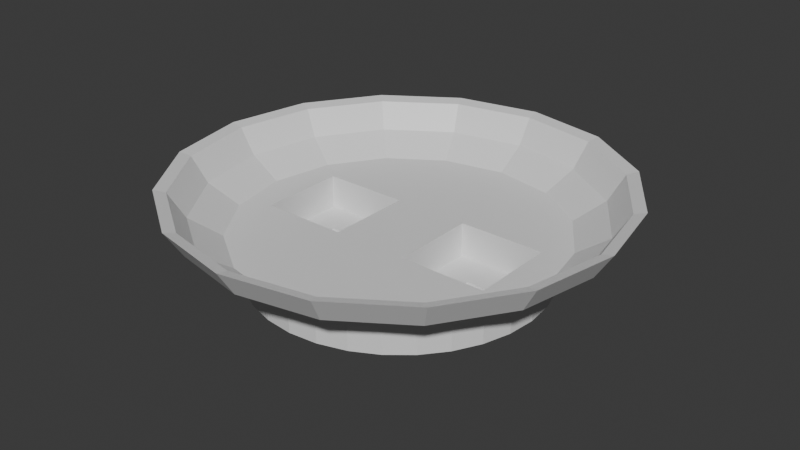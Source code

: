 # Source: cutout_scale_v3.blend  (saved by Blender 5.1.30; exported with 4.5.12 LTS)
import bpy
from mathutils import Matrix  # noqa: F401  (used for matrix-valued properties, if any)

bpy.ops.wm.read_factory_settings(use_empty=True)
scene = bpy.context.scene
scene.name = 'Scene'

# ---- materials (node trees are filled in below, after node groups)
mat_material = bpy.data.materials.new('Material')
mat_material.alpha_threshold = 0.0
mat_material.use_backface_culling_lightprobe_volume = False
mat_material.roughness = 0.5
mat_material.line_color = (0.0, 0.0, 0.0, 1.0)

# ---- material node trees
mat_material.use_nodes = True; mat_material.node_tree.nodes.clear()
_N = mat_material.node_tree.nodes; _L = mat_material.node_tree.links
n0 = _N.new('ShaderNodeOutputMaterial'); n0.name = 'Material Output'; n0.location = (200, 100)
n1 = _N.new('ShaderNodeBsdfPrincipled'); n1.name = 'Principled BSDF'; n1.location = (-200, 100)
_L.new(n1.outputs[0], n0.inputs[0])
n0.is_active_output = True

# ---- world
world_world = bpy.data.worlds.new('World'); scene.world = world_world
world_world.use_nodes = True; world_world.node_tree.nodes.clear()
_N = world_world.node_tree.nodes; _L = world_world.node_tree.links
n0 = _N.new('ShaderNodeOutputWorld'); n0.name = 'World Output'; n0.location = (200, 100)
n1 = _N.new('ShaderNodeBackground'); n1.name = 'Background'; n1.location = (-200, 100)
n1.inputs[0].default_value = (0.05088, 0.05088, 0.05088, 1.0)
_L.new(n1.outputs[0], n0.inputs[0])
n0.is_active_output = True
world_world.color = (0.05088, 0.05088, 0.05088)
world_world.sun_shadow_jitter_overblur = 0.0

# ---- meshes
me_sphere_008 = bpy.data.meshes.new('Sphere.008')
me_sphere_008.from_pydata([(0.02647, -0.01669, -0.01172), (-2.695e-05, 0.05739, -0.01263), (0.02647, -0.01669, -0.008718), (0.04597, 0.01942, -0.009718), (0.08049, 0.003095, 0.02029), (0.02647, 0.005923, -0.01172), (0.07436, 0.003095, 0.0107), (0.04597, -0.01258, -0.009718), (0.03347, -0.01669, -0.01172), (-2.695e-05, 0.05739, -0.001264), (0.03347, -0.01669, -0.008718), (0.0105, 0.05635, -0.01263), (0.03347, 0.005923, -0.01172), (0.01397, 0.01942, -0.009718), (0.0105, 0.05635, -0.001264), (0.02997, 0.005923, -0.01172), (0.07436, -0.02773, 0.02029), (0.0687, -0.02538, 0.0107), (0.02997, -0.01669, -0.01172), (0.01397, -0.01258, -0.009718), (0.02997, -0.01669, -0.008718), (0.02062, 0.05328, -0.01263), (0.02647, -0.01166, -0.01172), (0.05257, -0.0187, -0.0001951), (-0.01403, 0.01942, -0.009718), (0.03347, -0.01166, -0.01172), (0.02062, 0.05328, -0.001264), (-0.01403, -0.01258, -0.009718), (0.02997, -0.01166, -0.01172), (0.02995, 0.04829, -0.01263), (0.0569, -0.05386, 0.02029), (-0.04603, 0.01942, -0.009718), (0.02995, 0.04829, -0.001264), (0.03813, 0.04158, -0.01263), (0.05257, -0.04953, 0.0107), (-0.04603, -0.01258, -0.009718), (-0.03353, -0.01669, -0.01172), (0.04022, -0.03718, -0.000195), (-0.03353, -0.01669, -0.008718), (0.03813, 0.04158, -0.001264), (0.04484, 0.0334, -0.01263), (-0.03353, 0.005923, -0.01172), (0.03077, -0.07132, 0.02029), (0.04484, 0.0334, -0.001264), (-0.02653, -0.01669, -0.01172), (0.02842, -0.06566, 0.0107), (-0.02653, -0.01669, -0.008718), (0.04983, 0.02407, -0.01263), (-0.02653, 0.005923, -0.01172), (0.02174, -0.04953, -0.000195), (-0.03003, 0.005923, -0.01172), (0.04983, 0.02407, -0.001264), (0.0529, 0.01395, -0.01263), (-0.03003, -0.01669, -0.01172), (0.0529, 0.01395, -0.001264), (-5.363e-05, -0.07745, 0.02029), (-0.03003, -0.01669, -0.008718), (-0.03353, -0.01166, -0.01172), (0.05394, 0.003423, -0.01263), (-5.363e-05, -0.07132, 0.0107), (-5.363e-05, -0.05386, -0.000195), (-0.02653, -0.01166, -0.01172), (0.0529, -0.007105, -0.01263), (-0.03088, -0.07132, 0.02029), (-0.03003, -0.01166, -0.01172), (0.0529, -0.007105, -0.001264), (-0.02853, -0.06566, 0.0107), (0.04983, -0.01723, -0.01263), (-0.02185, -0.04953, -0.000195), (0.04484, -0.02656, -0.01263), (0.04484, -0.02656, -0.001264), (-0.05701, -0.05386, 0.02029), (-0.05267, -0.04953, 0.0107), (0.03813, -0.03474, -0.01263), (-0.04033, -0.03718, -0.000195), (0.02995, -0.04145, -0.01263), (-0.07447, -0.02773, 0.02029), (0.02995, -0.04145, -0.001264), (0.02062, -0.04643, -0.01263), (-0.06881, -0.02538, 0.0107), (-0.05267, -0.0187, -0.000195), (0.0105, -0.0495, -0.01263), (0.0105, -0.0495, -0.001264), (-0.0806, 0.003095, 0.02029), (0.0115, 0.0612, 0.001921), (-2.695e-05, -0.05054, -0.01263), (-0.07447, 0.003095, 0.0107), (-0.05701, 0.003095, -0.000195), (-0.01055, -0.0495, -0.01263), (-0.01055, -0.0495, -0.001264), (0.03286, 0.05236, 0.001921), (-0.02068, -0.04643, -0.01263), (-0.07447, 0.03392, 0.02029), (0.04921, 0.03601, 0.001921), (-0.03001, -0.04145, -0.01263), (-0.06881, 0.03157, 0.0107), (-0.03001, -0.04145, -0.001264), (-0.05267, 0.02489, -0.000195), (-0.03819, -0.03474, -0.01263), (0.05805, 0.01465, 0.001921), (-0.0449, -0.02656, -0.01263), (-0.05701, 0.06005, 0.02029), (-0.0449, -0.02656, -0.001264), (-0.05267, 0.05572, 0.0107), (-0.04988, -0.01723, -0.01263), (0.05805, -0.008463, 0.001921), (-0.04033, 0.04337, -0.0001951), (-0.05295, -0.007105, -0.01263), (-0.05295, -0.007105, -0.001264), (0.04921, -0.02982, 0.001921), (-0.05399, 0.003423, -0.01263), (-0.03088, 0.07751, 0.02029), (-0.05295, 0.01395, -0.01263), (-0.02853, 0.07185, 0.0107), (0.03286, -0.04617, 0.001921), (-0.05295, 0.01395, -0.001264), (-0.04988, 0.02407, -0.01263), (-0.02185, 0.05572, -0.0001951), (-0.04988, 0.02407, -0.001264), (-0.0449, 0.0334, -0.01263), (0.0115, -0.05501, 0.001921), (-0.0449, 0.0334, -0.001264), (-5.36e-05, 0.08364, 0.02029), (-0.03819, 0.04158, -0.01263), (-0.01161, -0.05501, 0.001921), (-0.03819, 0.04158, -0.001264), (-5.361e-05, 0.07751, 0.0107), (-0.03001, 0.04829, -0.01263), (-5.361e-05, 0.06005, -0.0001951), (-0.03001, 0.04829, -0.001264), (-0.03297, -0.04617, 0.001921), (-0.02068, 0.05328, -0.01263), (-0.02068, 0.05328, -0.001264), (0.03077, 0.07751, 0.02029), (0.02842, 0.07185, 0.0107), (-0.01055, 0.05635, -0.01263), (-0.01055, 0.05635, -0.001264), (-0.04931, -0.02982, 0.001921), (0.02174, 0.05572, -0.0001951), (-0.05816, -0.008463, 0.001921), (0.0569, 0.06005, 0.02029), (-0.05816, 0.01465, 0.001921), (0.05257, 0.05572, 0.0107), (0.04022, 0.04337, -0.0001951), (-0.04931, 0.03601, 0.001921), (0.07436, 0.03392, 0.02029), (0.0687, 0.03157, 0.0107), (-0.03297, 0.05236, 0.001921), (0.05257, 0.02489, -0.0001951), (-0.01161, 0.0612, 0.001921), (0.0569, 0.003095, -0.0001951), (0.06506, 0.03007, 0.009784), (0.07042, 0.03229, 0.01927), (0.04978, 0.05293, 0.009784), (0.05389, 0.05704, 0.01927), (0.02692, 0.06821, 0.009784), (0.02914, 0.07357, 0.01927), (-5.361e-05, 0.07357, 0.009784), (-5.36e-05, 0.07938, 0.01927), (-0.02702, 0.06821, 0.009784), (-0.02925, 0.07357, 0.01927), (-0.04989, 0.05293, 0.009784), (-0.054, 0.05704, 0.01927), (-0.06517, 0.03007, 0.009784), (-0.07053, 0.03229, 0.01927), (-0.07053, 0.003095, 0.009784), (-0.07634, 0.003095, 0.01927), (-0.06517, -0.02388, 0.009784), (-0.07053, -0.0261, 0.01927), (-0.04989, -0.04674, 0.009784), (-0.054, -0.05085, 0.01927), (-0.02702, -0.06202, 0.009784), (-0.02925, -0.06738, 0.01927), (-5.363e-05, -0.06738, 0.009784), (-5.363e-05, -0.07319, 0.01927), (0.02692, -0.06202, 0.009784), (0.02914, -0.06738, 0.01927), (0.04978, -0.04674, 0.009784), (0.05389, -0.05085, 0.01927), (0.06506, -0.02388, 0.009784), (0.07042, -0.0261, 0.01927), (0.07042, 0.003095, 0.009784), (0.07623, 0.003095, 0.01927), (0.05788, -0.009047, 0.001921), (0.05844, -0.00854, 0.002209), (0.05811, -0.007856, 0.001921), (0.04953, -0.03004, 0.002209), (0.0495, -0.02928, 0.001921), (0.04882, -0.03029, 0.001921), (0.03232, -0.04645, 0.001921), (0.03333, -0.04578, 0.001921), (0.03308, -0.04649, 0.002209), (0.0109, -0.05507, 0.001921), (0.01209, -0.05484, 0.001921), (0.01158, -0.0554, 0.002209), (-0.0122, -0.05484, 0.001921), (-0.011, -0.05507, 0.001921), (-0.01169, -0.0554, 0.002209), (-0.03344, -0.04578, 0.001921), (-0.03243, -0.04645, 0.001921), (-0.03319, -0.04649, 0.002209), (-0.0496, -0.02928, 0.001921), (-0.04893, -0.03029, 0.001921), (-0.04964, -0.03004, 0.002209), (-0.05855, -0.00854, 0.002209), (-0.05822, -0.007855, 0.001921), (-0.05798, -0.009048, 0.001921), (-0.05798, 0.01524, 0.001921), (-0.05855, 0.01473, 0.002209), (-0.05822, 0.01405, 0.001921), (-0.04964, 0.03623, 0.002209), (-0.0496, 0.03547, 0.001921), (-0.04893, 0.03648, 0.001921), (-0.03344, 0.05197, 0.001921), (-0.03319, 0.05268, 0.002209), (-0.03243, 0.05264, 0.001921), (-0.0122, 0.06103, 0.001921), (-0.01169, 0.06159, 0.002209), (-0.011, 0.06126, 0.001921), (0.0109, 0.06126, 0.001921), (0.01158, 0.06159, 0.002209), (0.01209, 0.06103, 0.001921), (0.03232, 0.05264, 0.001921), (0.03308, 0.05268, 0.002209), (0.03333, 0.05197, 0.001921), (0.04882, 0.03648, 0.001921), (0.0495, 0.03547, 0.001921), (0.04953, 0.03623, 0.002209), (0.05811, 0.01405, 0.001921), (0.05844, 0.01473, 0.002209), (0.05788, 0.01524, 0.001921), (0.05899, 0.003095, 0.002615), (0.0545, 0.02569, 0.002615), (0.0417, 0.04485, 0.002615), (0.02254, 0.05765, 0.002615), (-5.361e-05, 0.06214, 0.002615), (-0.02265, 0.05765, 0.002615), (-0.04181, 0.04485, 0.002615), (-0.05461, 0.02569, 0.002615), (-0.0591, 0.003095, 0.002615), (-0.05461, -0.0195, 0.002615), (-0.04181, -0.03866, 0.002615), (-0.02265, -0.05146, 0.002615), (-5.363e-05, -0.05595, 0.002615), (0.02254, -0.05146, 0.002615), (0.0417, -0.03866, 0.002615), (0.0545, -0.0195, 0.002615), (-0.01403, 0.01942, 0.00269), (0.01397, 0.01942, 0.00269), (0.04597, 0.01942, 0.00269), (-0.04603, 0.01942, 0.00269), (0.01397, -0.01258, 0.00269), (-0.01403, -0.01258, 0.00269), (0.0539, 0.003095, -0.001316), (0.05377, 0.001708, -0.001264), (0.04968, -0.01751, -0.001363), (0.04983, -0.01723, -0.001329), (0.05033, -0.01558, -0.001264), (0.04002, -0.03244, -0.001264), (0.04843, -0.01985, -0.001264), (0.03813, -0.03474, -0.001375), (0.03794, -0.0349, -0.001403), (0.03506, -0.03725, -0.001264), (0.02412, -0.04456, -0.001264), (0.02062, -0.04643, -0.001413), (0.02048, -0.04648, -0.001429), (0.004518, -0.05009, -0.001264), (0.01625, -0.04776, -0.001264), (-2.695e-05, -0.05054, -0.001435), (-5.363e-05, -0.05054, -0.001438), (-0.01621, -0.04779, -0.001264), (-0.004678, -0.05008, -0.001264), (-0.02058, -0.04646, -0.001435), (-0.02445, -0.04442, -0.001264), (-0.03488, -0.03744, -0.001264), (-0.02068, -0.04643, -0.001424), (-0.03802, -0.03487, -0.001416), (-0.04036, -0.03209, -0.001264), (-0.04827, -0.02025, -0.001264), (-0.03819, -0.03474, -0.001392), (-0.04974, -0.01749, -0.001381), (-0.04988, -0.01723, -0.001349), (-0.04991, -0.01715, -0.001346), (-0.05396, 0.003095, -0.001336), (-0.05377, 0.001177, -0.001264), (-0.05054, -0.01507, -0.001264), (-0.05399, 0.003423, -0.0013), (-0.0539, 0.00437, -0.001264), (-0.04997, 0.02377, -0.001288), (-0.05016, 0.02316, -0.001264), (-0.04991, 0.02398, -0.001264), (-0.03831, 0.04135, -0.001264), (-0.02076, 0.05307, -0.001264), (-5.362e-05, 0.05719, -0.001264), (0.02065, 0.05307, -0.001264), (0.0382, 0.04135, -0.001264), (0.0499, 0.02383, -0.001264), (0.04991, 0.02379, -0.001269), (0.04999, 0.02345, -0.001264), (0.0539, 0.003839, -0.001264), (0.05394, 0.003423, -0.00128), (0.04995, 0.02367, -0.001264), (0.04597, 0.01942, 0.00269), (0.04597, -0.01258, 0.00269), (-0.01403, 0.01942, 0.00269), (0.04597, 0.01942, 0.00269), (-0.04603, -0.01258, 0.00269), (-0.04603, 0.01942, 0.00269), (-0.04603, 0.01942, 0.00269), (0.04597, -0.01258, 0.00269), (0.01397, -0.01258, 0.00269), (0.01397, -0.01258, 0.00269), (-0.01403, -0.01258, 0.00269), (0.01397, 0.01942, 0.00269), (-0.04603, 0.01942, 0.00269), (0.02647, -0.01669, -0.01263), (0.02647, -0.01166, -0.01263), (0.02997, -0.01166, -0.01263), (0.02997, -0.01669, -0.01263), (0.03347, -0.01669, -0.01263), (0.03347, -0.01166, -0.01263), (-0.03353, -0.01669, -0.01263), (-0.03003, -0.01669, -0.01263), (-0.03353, -0.01166, -0.01263), (-0.03003, -0.01166, -0.01263), (-0.02653, -0.01669, -0.01263), (-0.02653, -0.01166, -0.01263), (0.02647, -0.01258, -0.009718), (0.02647, -0.01258, -0.008718), (0.03347, -0.01258, -0.008718), (0.03347, -0.01258, -0.009718), (0.02997, -0.01258, -0.008718), (0.02647, -0.01166, -0.009718), (0.03347, -0.01166, -0.009718), (0.02647, 0.005923, -0.009718), (0.02997, 0.005923, -0.009718), (0.03347, 0.005923, -0.009718), (-0.03353, -0.01258, -0.008718), (-0.03353, -0.01258, -0.009718), (-0.03003, -0.01258, -0.008718), (-0.02653, -0.01258, -0.009718), (-0.02653, -0.01258, -0.008718), (-0.03353, -0.01166, -0.009718), (-0.02653, -0.01166, -0.009718), (-0.03353, 0.005923, -0.009718), (-0.03003, 0.005923, -0.009718), (-0.02653, 0.005923, -0.009718)], [], [(150, 185, 183, 23), (184, 185, 150, 6, 17, 23, 183), (254, 253, 150, 23, 255, 256, 257), (6, 4, 16, 17), (259, 255, 23, 37, 261, 260, 258), (17, 16, 30, 34), (186, 187, 23, 17, 34, 37, 188), (37, 23, 187, 188), (262, 261, 37, 49, 265, 264, 263), (34, 30, 42, 45), (191, 190, 37, 34, 45, 49, 189), (49, 37, 190, 189), (194, 193, 49, 45, 59, 60, 192), (60, 49, 193, 192), (267, 265, 49, 60, 269, 268, 266), (45, 42, 55, 59), (197, 196, 60, 59, 66, 68, 195), (68, 60, 196, 195), (271, 269, 60, 68, 272, 270), (59, 55, 63, 66), (275, 272, 68, 74, 276, 274, 273), (66, 63, 71, 72), (200, 199, 68, 66, 72, 74, 198), (74, 68, 199, 198), (279, 276, 74, 80, 280, 278, 277), (72, 71, 76, 79), (203, 202, 74, 72, 79, 80, 201), (201, 80, 74, 202), (80, 206, 205, 87), (204, 206, 80, 79, 86, 87, 205), (280, 80, 282, 281), (285, 282, 80, 87, 283, 284), (79, 76, 83, 86), (87, 209, 207, 97), (208, 209, 87, 86, 95, 97, 207), (286, 283, 87, 97, 288, 289, 287), (86, 83, 92, 95), (290, 288, 97, 106, 291), (95, 92, 101, 103), (106, 97, 211, 212), (210, 211, 97, 95, 103, 106, 212), (103, 101, 111, 113), (214, 213, 106, 103, 113, 117, 215), (117, 106, 213, 215), (106, 117, 292, 291), (217, 216, 117, 113, 126, 128, 218), (128, 117, 216, 218), (117, 128, 293, 292), (113, 111, 122, 126), (293, 128, 138, 294), (126, 122, 133, 134), (220, 219, 128, 126, 134, 138, 221), (138, 128, 219, 221), (294, 138, 143, 295), (134, 133, 140, 142), (223, 222, 138, 134, 142, 143, 224), (143, 138, 222, 224), (226, 148, 143, 225), (227, 225, 143, 142, 146, 148, 226), (296, 295, 143, 148, 297), (142, 140, 145, 146), (148, 230, 228, 150), (229, 230, 148, 146, 6, 150, 228), (299, 298, 148, 150, 253, 300), (301, 297, 148, 298), (146, 145, 4, 6), (133, 156, 154, 140), (145, 152, 182, 4), (140, 154, 152, 145), (101, 162, 160, 111), (4, 182, 180, 16), (122, 158, 156, 133), (30, 178, 176, 42), (42, 176, 174, 55), (55, 174, 172, 63), (63, 172, 170, 71), (71, 170, 168, 76), (76, 168, 166, 83), (16, 180, 178, 30), (92, 164, 162, 101), (83, 166, 164, 92), (111, 160, 158, 122), (151, 181, 182, 152), (231, 181, 151, 232), (153, 151, 152, 154), (232, 151, 153, 233), (233, 153, 155, 234), (155, 153, 154, 156), (234, 155, 157, 235), (157, 155, 156, 158), (159, 157, 158, 160), (235, 157, 159, 236), (236, 159, 161, 237), (161, 159, 160, 162), (161, 163, 238, 237), (163, 161, 162, 164), (165, 163, 164, 166), (238, 163, 165, 239), (167, 165, 166, 168), (239, 165, 167, 240), (240, 167, 169, 241), (169, 167, 168, 170), (241, 169, 171, 242), (171, 169, 170, 172), (173, 171, 172, 174), (242, 171, 173, 243), (175, 173, 174, 176), (243, 173, 175, 244), (244, 175, 177, 245), (177, 175, 176, 178), (177, 179, 246, 245), (179, 177, 178, 180), (181, 179, 180, 182), (179, 181, 231, 246), (246, 231, 232, 233, 234, 235, 236, 237, 238, 250, 247, 304, 252, 251, 248, 249, 302, 305, 303), (307, 250, 238, 239, 240, 241, 242, 243, 244, 245, 246, 303, 309, 310, 311, 251, 252, 312, 306, 308), (221, 219, 84), (224, 222, 90), (226, 225, 93), (228, 230, 99), (105, 183, 185), (109, 188, 187), (114, 189, 190), (120, 192, 193), (124, 195, 196), (130, 198, 199), (137, 201, 202), (139, 205, 206), (207, 209, 141), (212, 211, 144), (215, 213, 147), (218, 216, 149), (99, 229, 228), (201, 137, 203), (185, 184, 105), (206, 204, 139), (183, 105, 184), (205, 139, 204), (187, 186, 109), (208, 141, 209), (188, 109, 186), (207, 141, 208), (114, 190, 191), (210, 144, 211), (189, 114, 191), (84, 219, 220), (212, 144, 210), (120, 193, 194), (221, 84, 220), (214, 147, 213), (192, 120, 194), (90, 222, 223), (215, 147, 214), (196, 197, 124), (224, 90, 223), (149, 216, 217), (195, 124, 197), (93, 225, 227), (218, 149, 217), (199, 200, 130), (93, 227, 226), (198, 130, 200), (99, 230, 229), (202, 203, 137), (313, 302, 249, 248, 251, 311), (304, 247, 250, 314), (314, 250, 307), (1, 9, 14, 11), (11, 14, 26, 21), (21, 26, 32, 29), (29, 32, 39, 33), (33, 39, 43, 40), (40, 43, 51, 47), (297, 301, 54, 52, 47, 51, 296), (300, 58, 52, 54, 299), (253, 254, 65, 62, 58, 300), (256, 67, 62, 65, 257), (255, 259, 70, 69, 67, 256), (260, 73, 69, 70, 258), (261, 262, 77, 75, 73, 260), (264, 78, 75, 77, 263), (265, 267, 82, 81, 78, 264), (268, 85, 81, 82, 266), (269, 271, 89, 88, 85, 268), (272, 275, 91, 88, 89, 270), (275, 273, 96, 94, 91), (276, 279, 98, 94, 96, 274), (277, 102, 100, 98, 279), (280, 281, 104, 100, 102, 278), (282, 285, 108, 107, 104, 281), (283, 286, 110, 107, 108, 284), (287, 115, 112, 110, 286), (288, 290, 118, 116, 112, 115, 289), (116, 118, 121, 119), (119, 121, 125, 123), (123, 125, 129, 127), (127, 129, 132, 131), (295, 296, 51, 43, 39, 32, 26, 14, 9, 136, 132, 129, 125, 121, 118, 290, 291, 292, 293, 294), (299, 54, 301, 298), (77, 262, 263), (70, 259, 258), (257, 65, 254), (82, 267, 266), (289, 115, 287), (108, 285, 284), (102, 277, 278), (96, 273, 274), (89, 271, 270), (131, 132, 136, 135), (135, 136, 9, 1), (135, 1, 11, 21, 29, 33, 40, 320, 317, 316, 315, 318, 75, 78, 81, 85, 88, 91, 94, 98, 100, 321, 322, 325, 326, 324, 127, 131), (40, 47, 52, 58, 62, 67, 69, 73, 75, 318, 319, 320), (100, 104, 107, 110, 112, 116, 119, 123, 127, 324, 323, 321), (327, 19, 310, 309, 7, 330, 329, 331, 328), (310, 19, 13, 313, 311), (333, 330, 7, 3, 13, 19, 327, 332, 334, 335, 336), (305, 3, 7, 309, 303), (302, 313, 13, 3, 305), (35, 306, 312, 27, 340, 341, 339, 337, 338), (306, 35, 31, 308), (343, 340, 27, 24, 31, 35, 338, 342, 344, 345, 346), (252, 304, 24, 27, 312), (308, 31, 24, 304, 314, 307), (332, 22, 5, 334), (335, 15, 12, 336), (25, 8, 10, 329, 330, 333), (18, 0, 2, 20), (319, 8, 25, 320), (20, 2, 328, 331), (10, 20, 331, 329), (316, 22, 0, 315), (8, 18, 20, 10), (334, 5, 15, 335), (5, 22, 28, 15), (15, 28, 25, 12), (12, 25, 333, 336), (328, 2, 0, 22, 332, 327), (320, 25, 28, 317), (315, 0, 18, 318), (318, 18, 8, 319), (317, 28, 22, 316), (342, 57, 41, 344), (345, 50, 48, 346), (61, 44, 46, 341, 340, 343), (53, 36, 38, 56), (325, 44, 61, 326), (56, 38, 337, 339), (46, 56, 339, 341), (323, 57, 36, 321), (44, 53, 56, 46), (344, 41, 50, 345), (41, 57, 64, 50), (50, 64, 61, 48), (48, 61, 343, 346), (337, 38, 36, 57, 342, 338), (326, 61, 64, 324), (321, 36, 53, 322), (322, 53, 44, 325), (324, 64, 57, 323)])
_k = set([(2, 20), (4, 16), (4, 145), (9, 14), (14, 26), (16, 30), (21, 26), (23, 187), (29, 32), (29, 33), (30, 42), (33, 40), (36, 53), (39, 43), (42, 55), (43, 51), (44, 46), (44, 61), (46, 341), (47, 51), (47, 52), (48, 61), (51, 296), (53, 56), (54, 299), (55, 63), (60, 192), (60, 196), (61, 64), (61, 343), (62, 67), (63, 71), (65, 254), (67, 69), (67, 256), (68, 195), (69, 70), (70, 258), (71, 76), (74, 202), (75, 78), (75, 318), (76, 83), (77, 262), (78, 81), (78, 264), (80, 201), (80, 206), (81, 82), (82, 266), (83, 92), (84, 219), (87, 205), (88, 91), (89, 271), (90, 222), (90, 223), (90, 224), (91, 94), (91, 275), (92, 101), (93, 225), (93, 226), (94, 96), (96, 274), (97, 207), (97, 211), (98, 100), (99, 229), (100, 104), (100, 321), (101, 111), (104, 281), (105, 183), (105, 184), (106, 212), (106, 213), (107, 108), (108, 284), (108, 285), (109, 186), (109, 187), (109, 188), (110, 112), (111, 122), (112, 115), (114, 189), (114, 190), (115, 287), (116, 118), (117, 215), (117, 216), (118, 290), (120, 194), (122, 133), (124, 195), (124, 196), (124, 197), (127, 324), (128, 219), (130, 198), (130, 199), (133, 140), (137, 201), (137, 202), (137, 203), (139, 204), (140, 145), (141, 208), (141, 209), (143, 224), (143, 225), (144, 211), (144, 212), (147, 213), (147, 214), (147, 215), (148, 230), (149, 217), (150, 228), (152, 154), (152, 182), (154, 156), (156, 158), (158, 160), (160, 162), (162, 164), (164, 166), (166, 168), (168, 170), (170, 172), (172, 174), (174, 176), (176, 178), (178, 180), (180, 182), (184, 185), (186, 187), (189, 190), (189, 191), (190, 191), (192, 194), (193, 194), (195, 196), (198, 199), (198, 200), (199, 200), (201, 203), (202, 203), (204, 206), (205, 206), (207, 208), (208, 209), (210, 211), (210, 212), (211, 212), (214, 215), (216, 217), (216, 218), (219, 220), (219, 221), (222, 223), (222, 224), (223, 224), (225, 226), (225, 227), (226, 227), (228, 229), (228, 230), (231, 232), (233, 234), (234, 235), (235, 236), (236, 237), (237, 238), (240, 241), (241, 242), (242, 243), (243, 244), (244, 245), (245, 246), (246, 303), (247, 304), (248, 249), (248, 251), (249, 302), (251, 252), (251, 311), (252, 304), (253, 254), (253, 300), (255, 259), (258, 259), (258, 260), (260, 261), (262, 263), (263, 264), (264, 265), (265, 267), (266, 267), (266, 268), (268, 269), (269, 271), (270, 271), (270, 272), (273, 274), (273, 275), (274, 276), (276, 279), (277, 278), (277, 279), (280, 281), (281, 282), (283, 284), (283, 286), (284, 285), (286, 287), (288, 290), (290, 291), (292, 293), (293, 294), (294, 295), (295, 296), (296, 297), (297, 301), (298, 299), (298, 301), (299, 300), (304, 314), (307, 314), (311, 313), (315, 316), (315, 318), (316, 317), (318, 319), (319, 320), (321, 322), (321, 323), (323, 324), (324, 326), (327, 332), (328, 331), (329, 330), (329, 331), (330, 333), (332, 334)])
me_sphere_008.attributes.new('sharp_edge', 'BOOLEAN', 'EDGE').data.foreach_set('value', [ (min(e.vertices), max(e.vertices)) in _k for e in me_sphere_008.edges])
_uv = me_sphere_008.uv_layers.new(name='UVMap')
_uv.uv.foreach_set('vector', [0.6986, 0.1401, 0.6959, 0.1518, 0.6952, 0.1528, 0.685, 0.1589, 0.6961, 0.1527, 0.6959, 0.1518, 0.6986, 0.1401, 0.7202, 0.1517, 0.7024, 0.1763, 0.685, 0.1589, 0.6952, 0.1528, 0.6948, 0.1394, 0.6955, 0.1381, 0.6986, 0.1401, 0.685, 0.1589, 0.6825, 0.1558, 0.6828, 0.1556, 0.684, 0.1543, 0.7202, 0.1517, 0.7325, 0.1558, 0.7133, 0.1824, 0.7024, 0.1763, 0.5239, 0.5561, 0.5265, 0.5546, 0.5279, 0.5577, 0.5052, 0.5679, 0.5051, 0.5641, 0.5053, 0.5641, 0.5084, 0.563, 0.7024, 0.1763, 0.7133, 0.1824, 0.6881, 0.1968, 0.6792, 0.1896, 0.6793, 0.1682, 0.6794, 0.1674, 0.685, 0.1589, 0.7024, 0.1763, 0.6792, 0.1896, 0.6672, 0.1691, 0.6784, 0.168, 0.6672, 0.1691, 0.685, 0.1589, 0.6794, 0.1674, 0.6784, 0.168, 0.5009, 0.5645, 0.5051, 0.5641, 0.5052, 0.5679, 0.4807, 0.5679, 0.4819, 0.5641, 0.4821, 0.5641, 0.4864, 0.5646, 0.5039, 0.5884, 0.5008, 0.5955, 0.4661, 0.5956, 0.4718, 0.5884, 0.4918, 0.5724, 0.4926, 0.5719, 0.5052, 0.5679, 0.5039, 0.5884, 0.4718, 0.5884, 0.4807, 0.5679, 0.4913, 0.5719, 0.4807, 0.5679, 0.5052, 0.5679, 0.4926, 0.5719, 0.4913, 0.5719, 0.4666, 0.567, 0.4676, 0.5668, 0.4807, 0.5679, 0.4718, 0.5884, 0.4422, 0.5751, 0.458, 0.5578, 0.4663, 0.5663, 0.458, 0.5578, 0.4807, 0.5679, 0.4676, 0.5668, 0.4663, 0.5663, 0.4772, 0.5625, 0.4819, 0.5641, 0.4807, 0.5679, 0.458, 0.5578, 0.4606, 0.5545, 0.4606, 0.5545, 0.465, 0.5571, 0.4718, 0.5884, 0.4661, 0.5956, 0.434, 0.5812, 0.4422, 0.5751, 0.4452, 0.5516, 0.4462, 0.5517, 0.458, 0.5578, 0.4422, 0.5751, 0.4195, 0.5506, 0.4406, 0.539, 0.4452, 0.5507, 0.4406, 0.539, 0.458, 0.5578, 0.4462, 0.5517, 0.4452, 0.5507, 0.4565, 0.5509, 0.4606, 0.5545, 0.458, 0.5578, 0.4406, 0.539, 0.4442, 0.5368, 0.4474, 0.541, 0.4422, 0.5751, 0.434, 0.5812, 0.4094, 0.5546, 0.4195, 0.5506, 0.4442, 0.5367, 0.4442, 0.5368, 0.4406, 0.539, 0.4312, 0.5144, 0.4353, 0.5136, 0.4366, 0.5183, 0.4419, 0.5322, 0.4195, 0.5506, 0.4094, 0.5546, 0.3961, 0.5199, 0.4072, 0.5185, 0.431, 0.5284, 0.4318, 0.5289, 0.4406, 0.539, 0.4195, 0.5506, 0.4072, 0.5185, 0.4312, 0.5144, 0.4313, 0.5275, 0.4312, 0.5144, 0.4406, 0.539, 0.4318, 0.5289, 0.4313, 0.5275, 0.4352, 0.5134, 0.4353, 0.5136, 0.4312, 0.5144, 0.4312, 0.4878, 0.4352, 0.4885, 0.4348, 0.4922, 0.4348, 0.5093, 0.4072, 0.5185, 0.3961, 0.5199, 0.3961, 0.4822, 0.4072, 0.4837, 0.4259, 0.5011, 0.4266, 0.5018, 0.4312, 0.5144, 0.4072, 0.5185, 0.4072, 0.4837, 0.4312, 0.4878, 0.4266, 0.5003, 0.4266, 0.5003, 0.4312, 0.4878, 0.4312, 0.5144, 0.4266, 0.5018, 0.4312, 0.4878, 0.4313, 0.4746, 0.4318, 0.4732, 0.4406, 0.4631, 0.431, 0.4737, 0.4313, 0.4746, 0.4312, 0.4878, 0.4072, 0.4837, 0.4195, 0.4515, 0.4406, 0.4631, 0.4318, 0.4732, 0.4352, 0.4885, 0.4312, 0.4878, 0.4353, 0.4881, 0.4352, 0.4881, 0.4359, 0.4856, 0.4353, 0.4881, 0.4312, 0.4878, 0.4406, 0.4631, 0.444, 0.4652, 0.4429, 0.4672, 0.4072, 0.4837, 0.3961, 0.4822, 0.4094, 0.4474, 0.4195, 0.4515, 0.4406, 0.4631, 0.4452, 0.4514, 0.4462, 0.4504, 0.458, 0.4443, 0.4452, 0.4505, 0.4452, 0.4514, 0.4406, 0.4631, 0.4195, 0.4515, 0.4422, 0.4269, 0.458, 0.4443, 0.4462, 0.4504, 0.4441, 0.4648, 0.444, 0.4652, 0.4406, 0.4631, 0.458, 0.4443, 0.4603, 0.4472, 0.4597, 0.4477, 0.4448, 0.4639, 0.4195, 0.4515, 0.4094, 0.4474, 0.434, 0.4207, 0.4422, 0.4269, 0.4605, 0.447, 0.4603, 0.4472, 0.458, 0.4443, 0.4807, 0.434, 0.4818, 0.4374, 0.4422, 0.4269, 0.434, 0.4207, 0.4661, 0.4062, 0.4718, 0.4135, 0.4807, 0.434, 0.458, 0.4443, 0.4663, 0.4358, 0.4676, 0.4352, 0.4666, 0.435, 0.4663, 0.4358, 0.458, 0.4443, 0.4422, 0.4269, 0.4718, 0.4135, 0.4807, 0.434, 0.4676, 0.4352, 0.4718, 0.4135, 0.4661, 0.4062, 0.5008, 0.4062, 0.5039, 0.4134, 0.4918, 0.4295, 0.4913, 0.43, 0.4807, 0.434, 0.4718, 0.4135, 0.5039, 0.4134, 0.5052, 0.434, 0.4926, 0.43, 0.5052, 0.434, 0.4807, 0.434, 0.4913, 0.43, 0.4926, 0.43, 0.4807, 0.434, 0.5052, 0.434, 0.5051, 0.4374, 0.4818, 0.4374, 0.6793, 0.03614, 0.6784, 0.03637, 0.6672, 0.03523, 0.6792, 0.01471, 0.7024, 0.02802, 0.685, 0.04542, 0.6794, 0.03692, 0.685, 0.04542, 0.6672, 0.03523, 0.6784, 0.03637, 0.6794, 0.03692, 0.5052, 0.434, 0.5279, 0.4442, 0.5266, 0.447, 0.5051, 0.4374, 0.6792, 0.01471, 0.6881, 0.007502, 0.7133, 0.02191, 0.7024, 0.02802, 0.6827, 0.04827, 0.685, 0.04542, 0.6986, 0.06425, 0.6956, 0.06616, 0.7024, 0.02802, 0.7133, 0.02191, 0.7325, 0.04855, 0.7202, 0.05263, 0.6961, 0.05164, 0.6952, 0.0515, 0.685, 0.04542, 0.7024, 0.02802, 0.7202, 0.05263, 0.6986, 0.06425, 0.6959, 0.05253, 0.6986, 0.06425, 0.685, 0.04542, 0.6952, 0.0515, 0.6959, 0.05253, 0.6956, 0.06616, 0.6986, 0.06425, 0.706, 0.08886, 0.7026, 0.08952, 0.7202, 0.05263, 0.7325, 0.04855, 0.743, 0.08334, 0.7298, 0.08477, 0.7073, 0.07482, 0.7065, 0.07436, 0.6986, 0.06425, 0.7202, 0.05263, 0.7298, 0.08477, 0.706, 0.08886, 0.7069, 0.0757, 0.706, 0.08886, 0.6986, 0.06425, 0.7065, 0.07436, 0.7069, 0.0757, 0.7106, 0.1029, 0.706, 0.1155, 0.706, 0.08886, 0.7106, 0.1014, 0.7112, 0.1022, 0.7106, 0.1014, 0.706, 0.08886, 0.7298, 0.08477, 0.7298, 0.1196, 0.706, 0.1155, 0.7106, 0.1029, 0.7026, 0.1148, 0.7026, 0.08952, 0.706, 0.08886, 0.706, 0.1155, 0.7026, 0.1148, 0.7298, 0.08477, 0.743, 0.08334, 0.743, 0.121, 0.7298, 0.1196, 0.706, 0.1155, 0.7069, 0.1286, 0.7065, 0.13, 0.6986, 0.1401, 0.7073, 0.1295, 0.7069, 0.1286, 0.706, 0.1155, 0.7298, 0.1196, 0.7202, 0.1517, 0.6986, 0.1401, 0.7065, 0.13, 0.6959, 0.1373, 0.7025, 0.1152, 0.706, 0.1155, 0.6986, 0.1401, 0.6955, 0.1381, 0.6957, 0.1378, 0.7026, 0.115, 0.7026, 0.1148, 0.706, 0.1155, 0.7025, 0.1152, 0.7298, 0.1196, 0.743, 0.121, 0.7325, 0.1558, 0.7202, 0.1517, 0.2241, 0.04855, 0.2281, 0.05138, 0.2146, 0.08434, 0.2098, 0.08334, 0.2098, 0.121, 0.2146, 0.12, 0.2281, 0.153, 0.2241, 0.1558, 0.2098, 0.08334, 0.2146, 0.08434, 0.2146, 0.12, 0.2098, 0.121, 0.3221, 0.007502, 0.3209, 0.01251, 0.2856, 0.01251, 0.2848, 0.007502, 0.2241, 0.1558, 0.2281, 0.153, 0.253, 0.1782, 0.2504, 0.1824, 0.2504, 0.02191, 0.253, 0.02616, 0.2281, 0.05138, 0.2241, 0.04855, 0.2848, 0.1968, 0.2856, 0.1918, 0.3209, 0.1918, 0.3221, 0.1968, 0.3221, 0.1968, 0.3209, 0.1918, 0.3535, 0.1782, 0.3565, 0.1824, 0.3565, 0.1824, 0.3535, 0.1782, 0.3785, 0.153, 0.3828, 0.1558, 0.3828, 0.1558, 0.3785, 0.153, 0.392, 0.12, 0.3971, 0.121, 0.3971, 0.121, 0.392, 0.12, 0.392, 0.08434, 0.3971, 0.08334, 0.3971, 0.08334, 0.392, 0.08434, 0.3785, 0.05138, 0.3828, 0.04855, 0.2504, 0.1824, 0.253, 0.1782, 0.2856, 0.1918, 0.2848, 0.1968, 0.3565, 0.02191, 0.3535, 0.02616, 0.3209, 0.01251, 0.3221, 0.007502, 0.3828, 0.04855, 0.3785, 0.05138, 0.3535, 0.02616, 0.3565, 0.02191, 0.2848, 0.007502, 0.2856, 0.01251, 0.253, 0.02616, 0.2504, 0.02191, 0.02033, 0.7066, 0.02935, 0.7371, 0.01727, 0.741, 0.007502, 0.708, 0.0435, 0.7295, 0.02935, 0.7371, 0.02033, 0.7066, 0.03595, 0.704, 0.02033, 0.6737, 0.02033, 0.7066, 0.007502, 0.708, 0.007502, 0.6723, 0.03595, 0.704, 0.02033, 0.7066, 0.02033, 0.6737, 0.03595, 0.6764, 0.03595, 0.6764, 0.02033, 0.6737, 0.02935, 0.6432, 0.0435, 0.6509, 0.02935, 0.6432, 0.02033, 0.6737, 0.007502, 0.6723, 0.01727, 0.6394, 0.0435, 0.6509, 0.02935, 0.6432, 0.04602, 0.6199, 0.05747, 0.6313, 0.04602, 0.6199, 0.02935, 0.6432, 0.01727, 0.6394, 0.03531, 0.6142, 0.06781, 0.6073, 0.04602, 0.6199, 0.03531, 0.6142, 0.05889, 0.6005, 0.2615, 0.04334, 0.2552, 0.03195, 0.2853, 0.01934, 0.2867, 0.03277, 0.2867, 0.03277, 0.2853, 0.01934, 0.3179, 0.01934, 0.314, 0.03277, 0.3179, 0.01934, 0.2853, 0.01934, 0.2856, 0.01251, 0.3209, 0.01251, 0.3179, 0.01934, 0.348, 0.03195, 0.3392, 0.04334, 0.314, 0.03277, 0.348, 0.03195, 0.3179, 0.01934, 0.3209, 0.01251, 0.3535, 0.02616, 0.3711, 0.05525, 0.348, 0.03195, 0.3535, 0.02616, 0.3785, 0.05138, 0.3392, 0.04334, 0.348, 0.03195, 0.3711, 0.05525, 0.3586, 0.06286, 0.3836, 0.08569, 0.3711, 0.05525, 0.3785, 0.05138, 0.392, 0.08434, 0.3586, 0.06286, 0.3711, 0.05525, 0.3836, 0.08569, 0.369, 0.08837, 0.369, 0.08837, 0.3836, 0.08569, 0.3836, 0.1186, 0.369, 0.116, 0.3836, 0.1186, 0.3836, 0.08569, 0.392, 0.08434, 0.392, 0.12, 0.369, 0.116, 0.3836, 0.1186, 0.3711, 0.1491, 0.3586, 0.1415, 0.3711, 0.1491, 0.3836, 0.1186, 0.392, 0.12, 0.3785, 0.153, 0.348, 0.1724, 0.3711, 0.1491, 0.3785, 0.153, 0.3535, 0.1782, 0.3586, 0.1415, 0.3711, 0.1491, 0.348, 0.1724, 0.3392, 0.161, 0.3179, 0.185, 0.348, 0.1724, 0.3535, 0.1782, 0.3209, 0.1918, 0.3392, 0.161, 0.348, 0.1724, 0.3179, 0.185, 0.314, 0.1716, 0.314, 0.1716, 0.3179, 0.185, 0.2853, 0.185, 0.2867, 0.1716, 0.2853, 0.185, 0.3179, 0.185, 0.3209, 0.1918, 0.2856, 0.1918, 0.2853, 0.185, 0.2552, 0.1724, 0.2615, 0.161, 0.2867, 0.1716, 0.04602, 0.7604, 0.06781, 0.773, 0.05889, 0.7798, 0.03531, 0.7662, 0.02935, 0.7371, 0.04602, 0.7604, 0.03531, 0.7662, 0.01727, 0.741, 0.04602, 0.7604, 0.02935, 0.7371, 0.0435, 0.7295, 0.05747, 0.749, 0.05747, 0.749, 0.0435, 0.7295, 0.03595, 0.704, 0.03595, 0.6764, 0.0435, 0.6509, 0.2615, 0.04334, 0.2867, 0.03277, 0.314, 0.03277, 0.3392, 0.04334, 0.3103, 0.1171, 0.2545, 0.226, 0.2545, 0.226, 0.281, 0.221, 0.2304, 0.321, 0.1893, 0.3699, 0.1053, 0.5637, 0.1053, 0.5637, 0.1053, 0.5637, 0.1481, 0.5048, 0.3103, 0.1171, 0.3103, 0.1171, 0.3392, 0.04334, 0.3586, 0.06286, 0.369, 0.08837, 0.369, 0.116, 0.3586, 0.1415, 0.3392, 0.161, 0.314, 0.1716, 0.2867, 0.1716, 0.05747, 0.749, 0.1481, 0.5048, 0.1481, 0.5049, 0.2304, 0.321, 0.2304, 0.321, 0.2304, 0.321, 0.281, 0.221, 0.281, 0.221, 0.3287, 0.1365, 0.3103, 0.1171, 0.2992, 0.4847, 0.2944, 0.4856, 0.2968, 0.4854, 0.3852, 0.448, 0.3812, 0.4507, 0.3833, 0.4496, 0.4507, 0.3812, 0.448, 0.3852, 0.4496, 0.3833, 0.4856, 0.2944, 0.4847, 0.2992, 0.4854, 0.2968, 0.4854, 0.2032, 0.4847, 0.2008, 0.4856, 0.2056, 0.4496, 0.1167, 0.448, 0.1148, 0.4507, 0.1188, 0.3833, 0.05045, 0.3812, 0.04928, 0.3852, 0.05202, 0.2968, 0.01461, 0.2944, 0.01437, 0.2992, 0.01533, 0.2032, 0.01461, 0.2008, 0.01533, 0.2056, 0.01437, 0.1167, 0.05045, 0.1148, 0.05202, 0.1188, 0.04928, 0.05045, 0.1167, 0.04928, 0.1188, 0.05202, 0.1148, 0.01461, 0.2032, 0.01437, 0.2056, 0.01533, 0.2008, 0.01533, 0.2992, 0.01437, 0.2944, 0.01461, 0.2968, 0.05202, 0.3852, 0.04928, 0.3812, 0.05045, 0.3833, 0.1188, 0.4507, 0.1148, 0.448, 0.1167, 0.4496, 0.2056, 0.4856, 0.2008, 0.4847, 0.2032, 0.4854, 0.4854, 0.2968, 0.4854, 0.2968, 0.4856, 0.2944, 0.04928, 0.1188, 0.05045, 0.1167, 0.05045, 0.1167, 0.4856, 0.2056, 0.4854, 0.2032, 0.4854, 0.2032, 0.01533, 0.2008, 0.01461, 0.2032, 0.01461, 0.2032, 0.4847, 0.2008, 0.4854, 0.2032, 0.4854, 0.2032, 0.01437, 0.2056, 0.01461, 0.2032, 0.01461, 0.2032, 0.4507, 0.1188, 0.4496, 0.1167, 0.4496, 0.1167, 0.01461, 0.2968, 0.01461, 0.2968, 0.01437, 0.2944, 0.448, 0.1148, 0.4496, 0.1167, 0.4496, 0.1167, 0.01533, 0.2992, 0.01461, 0.2968, 0.01461, 0.2968, 0.3833, 0.05045, 0.3852, 0.05202, 0.3833, 0.05045, 0.05045, 0.3833, 0.05045, 0.3833, 0.04928, 0.3812, 0.3812, 0.04928, 0.3833, 0.05045, 0.3833, 0.05045, 0.2968, 0.4854, 0.2944, 0.4856, 0.2968, 0.4854, 0.05202, 0.3852, 0.05045, 0.3833, 0.05045, 0.3833, 0.2968, 0.01461, 0.2992, 0.01533, 0.2968, 0.01461, 0.2992, 0.4847, 0.2968, 0.4854, 0.2968, 0.4854, 0.1167, 0.4496, 0.1167, 0.4496, 0.1148, 0.448, 0.2944, 0.01437, 0.2968, 0.01461, 0.2968, 0.01461, 0.3833, 0.4496, 0.3812, 0.4507, 0.3833, 0.4496, 0.1188, 0.4507, 0.1167, 0.4496, 0.1167, 0.4496, 0.2056, 0.01437, 0.2032, 0.01461, 0.2032, 0.01461, 0.3852, 0.448, 0.3833, 0.4496, 0.3833, 0.4496, 0.2032, 0.4854, 0.2008, 0.4847, 0.2032, 0.4854, 0.2008, 0.01533, 0.2032, 0.01461, 0.2032, 0.01461, 0.4496, 0.3833, 0.448, 0.3852, 0.4496, 0.3833, 0.2056, 0.4856, 0.2032, 0.4854, 0.2032, 0.4854, 0.1188, 0.04928, 0.1167, 0.05045, 0.1167, 0.05045, 0.4496, 0.3833, 0.4496, 0.3833, 0.4507, 0.3812, 0.1148, 0.05202, 0.1167, 0.05045, 0.1167, 0.05045, 0.4854, 0.2968, 0.4847, 0.2992, 0.4854, 0.2968, 0.05202, 0.1148, 0.05045, 0.1167, 0.05045, 0.1167, 0.1893, 0.3699, 0.1053, 0.5637, 0.1053, 0.5637, 0.1893, 0.3699, 0.2304, 0.321, 0.2304, 0.321, 0.2545, 0.226, 0.2545, 0.226, 0.3103, 0.1171, 0.3103, 0.1171, 0.3103, 0.1171, 0.3103, 0.1171, 0.3103, 0.1171, 1.0, 0.5, 1.0, 1.0, 0.9688, 1.0, 0.9688, 0.5, 0.9688, 0.5, 0.9688, 1.0, 0.9375, 1.0, 0.9375, 0.5, 0.9375, 0.5, 0.9375, 1.0, 0.9062, 1.0, 0.9062, 0.5, 0.9062, 0.5, 0.9062, 1.0, 0.875, 1.0, 0.875, 0.5, 0.875, 0.5, 0.875, 1.0, 0.8438, 1.0, 0.8438, 0.5, 0.8438, 0.5, 0.8438, 1.0, 0.8125, 1.0, 0.8125, 0.5, 0.8116, 0.9998, 0.8113, 1.0, 0.7812, 1.0, 0.7812, 0.5, 0.8125, 0.5, 0.8125, 1.0, 0.8118, 1.0, 0.75, 0.9992, 0.75, 0.5, 0.7812, 0.5, 0.7812, 1.0, 0.7512, 1.0, 0.749, 0.9975, 0.7449, 1.0, 0.7188, 1.0, 0.7188, 0.5, 0.75, 0.5, 0.75, 0.9992, 0.6875, 0.9969, 0.6875, 0.5, 0.7188, 0.5, 0.7188, 1.0, 0.6926, 1.0, 0.6866, 0.9952, 0.6787, 1.0, 0.6562, 1.0, 0.6562, 0.5, 0.6875, 0.5, 0.6875, 0.9969, 0.625, 0.9946, 0.625, 0.5, 0.6562, 0.5, 0.6562, 1.0, 0.6338, 1.0, 0.6243, 0.9933, 0.6133, 1.0, 0.5938, 1.0, 0.5938, 0.5, 0.625, 0.5, 0.625, 0.9946, 0.5625, 0.9928, 0.5625, 0.5, 0.5938, 0.5, 0.5938, 1.0, 0.5742, 1.0, 0.5621, 0.992, 0.549, 1.0, 0.5312, 1.0, 0.5312, 0.5, 0.5625, 0.5, 0.5625, 0.9928, 0.5, 0.9918, 0.5, 0.5, 0.5312, 0.5, 0.5312, 1.0, 0.5135, 1.0, 0.4999, 0.9916, 0.4862, 1.0, 0.4688, 1.0, 0.4688, 0.5, 0.5, 0.5, 0.5, 0.9918, 0.4378, 0.9918, 0.4375, 0.9923, 0.4375, 0.5, 0.4688, 0.5, 0.4688, 1.0, 0.4513, 1.0, 0.4375, 0.9923, 0.4249, 1.0, 0.4062, 1.0, 0.4062, 0.5, 0.4375, 0.5, 0.3756, 0.9927, 0.375, 0.9938, 0.375, 0.5, 0.4062, 0.5, 0.4062, 1.0, 0.3876, 1.0, 0.3649, 1.0, 0.3438, 1.0, 0.3438, 0.5, 0.375, 0.5, 0.375, 0.9938, 0.3134, 0.9944, 0.3125, 0.9959, 0.3125, 0.5, 0.3438, 0.5, 0.3438, 1.0, 0.3226, 1.0, 0.3123, 0.9961, 0.3058, 1.0, 0.2812, 1.0, 0.2812, 0.5, 0.3125, 0.5, 0.3125, 0.9959, 0.251, 0.9965, 0.25, 0.9983, 0.25, 0.5, 0.2812, 0.5, 0.2812, 1.0, 0.2567, 1.0, 0.2472, 1.0, 0.2188, 1.0, 0.2188, 0.5, 0.25, 0.5, 0.25, 0.9983, 0.1884, 0.9989, 0.1878, 1.0, 0.1875, 1.0, 0.1875, 0.5, 0.2188, 0.5, 0.2188, 1.0, 0.1903, 1.0, 0.1875, 0.5, 0.1875, 1.0, 0.1562, 1.0, 0.1562, 0.5, 0.1562, 0.5, 0.1562, 1.0, 0.125, 1.0, 0.125, 0.5, 0.125, 0.5, 0.125, 1.0, 0.09375, 1.0, 0.09375, 0.5, 0.09375, 0.5, 0.09375, 1.0, 0.0625, 1.0, 0.0625, 0.5, 0.42, 0.4187, 0.4721, 0.3408, 0.4717, 0.3418, 0.4496, 0.3833, 0.4197, 0.4197, 0.3833, 0.4496, 0.3418, 0.4717, 0.2968, 0.4854, 0.25, 0.49, 0.2032, 0.4854, 0.1582, 0.4717, 0.1167, 0.4496, 0.08029, 0.4197, 0.05045, 0.3833, 0.02827, 0.3418, 0.02814, 0.3414, 0.07976, 0.4187, 0.1578, 0.4708, 0.2499, 0.4891, 0.342, 0.4708, 0.4898, 0.2518, 0.4854, 0.2968, 0.4723, 0.3401, 0.4725, 0.3391, 0.3833, 0.05045, 0.4061, 0.06909, 0.3574, 0.03659, 0.4496, 0.1167, 0.4655, 0.1465, 0.4281, 0.09051, 0.474, 0.1655, 0.4854, 0.2032, 0.4892, 0.2424, 0.2968, 0.01461, 0.3224, 0.02237, 0.2702, 0.01199, 0.02704, 0.3378, 0.01461, 0.2968, 0.01041, 0.2542, 0.01461, 0.2032, 0.02535, 0.1678, 0.01098, 0.24, 0.05045, 0.1167, 0.07064, 0.09206, 0.03545, 0.1447, 0.1167, 0.05045, 0.1414, 0.03722, 0.09498, 0.06824, 0.2032, 0.01461, 0.2293, 0.01204, 0.178, 0.02224, 0.0625, 0.5, 0.0625, 1.0, 0.03125, 1.0, 0.03125, 0.5, 0.03125, 0.5, 0.03125, 1.0, 0.0, 1.0, 0.0, 0.5, 0.7032, 0.4854, 0.75, 0.49, 0.7968, 0.4854, 0.8418, 0.4717, 0.8833, 0.4496, 0.9197, 0.4197, 0.9496, 0.3833, 0.8945, 0.1829, 0.8834, 0.1829, 0.8723, 0.1829, 0.8723, 0.165, 0.8834, 0.165, 0.8833, 0.05045, 0.8418, 0.02827, 0.7968, 0.01461, 0.75, 0.01, 0.7032, 0.01461, 0.6582, 0.02827, 0.6167, 0.05045, 0.5803, 0.08029, 0.5504, 0.1167, 0.6055, 0.165, 0.6166, 0.165, 0.6277, 0.165, 0.6277, 0.1829, 0.6166, 0.1829, 0.6167, 0.4496, 0.6582, 0.4717, 0.9496, 0.3833, 0.9717, 0.3418, 0.9854, 0.2968, 0.99, 0.25, 0.9854, 0.2032, 0.9717, 0.1582, 0.9496, 0.1167, 0.9197, 0.08029, 0.8833, 0.05045, 0.8834, 0.165, 0.8945, 0.165, 0.8945, 0.1829, 0.5504, 0.1167, 0.5283, 0.1582, 0.5146, 0.2032, 0.51, 0.25, 0.5146, 0.2968, 0.5283, 0.3418, 0.5504, 0.3833, 0.5803, 0.4197, 0.6167, 0.4496, 0.6166, 0.1829, 0.6055, 0.1829, 0.6055, 0.165, 0.375, 0.8945, 0.375, 1.0, 0.4784, 1.0, 0.4784, 0.75, 0.375, 0.75, 0.375, 0.8555, 0.3833, 0.8555, 0.3833, 0.875, 0.3833, 0.8945, 0.4784, 0.0, 0.375, 0.0, 0.375, 0.25, 0.4784, 0.25, 0.4784, 0.0, 0.2695, 0.7429, 0.2695, 0.75, 0.375, 0.75, 0.375, 0.5, 0.125, 0.5, 0.125, 0.75, 0.2305, 0.75, 0.2305, 0.7429, 0.2305, 0.6055, 0.25, 0.6055, 0.2695, 0.6055, 0.4784, 0.5, 0.375, 0.5, 0.375, 0.75, 0.4784, 0.75, 0.4784, 0.75, 0.4784, 0.5, 0.4784, 0.25, 0.375, 0.25, 0.375, 0.5, 0.4784, 0.5, 0.375, 1.0, 0.4784, 1.0, 0.4784, 0.75, 0.375, 0.75, 0.375, 0.8555, 0.3833, 0.8555, 0.3833, 0.875, 0.3833, 0.8945, 0.375, 0.8945, 0.4784, 0.0, 0.375, 0.0, 0.375, 0.25, 0.4784, 0.25, 0.2695, 0.7429, 0.2695, 0.75, 0.375, 0.75, 0.375, 0.5, 0.125, 0.5, 0.125, 0.75, 0.2305, 0.75, 0.2305, 0.7429, 0.2305, 0.6055, 0.25, 0.6055, 0.2695, 0.6055, 0.4784, 0.75, 0.4784, 0.5, 0.375, 0.5, 0.375, 0.75, 0.4784, 0.75, 0.4784, 0.25, 0.375, 0.25, 0.375, 0.5, 0.4784, 0.5, 0.4784, 0.25, 0.4784, 0.25, 0.5417, 0.125, 0.375, 0.125, 0.375, 0.25, 0.5417, 0.25, 0.5417, 0.375, 0.375, 0.375, 0.375, 0.5, 0.5417, 0.5, 0.375, 0.625, 0.375, 0.75, 0.625, 0.75, 0.625, 0.6534, 0.5417, 0.6534, 0.5417, 0.625, 0.375, 0.875, 0.375, 1.0, 0.625, 1.0, 0.625, 0.875, 0.375, 0.75, 0.375, 0.75, 0.375, 0.625, 0.375, 0.625, 0.75, 0.75, 0.875, 0.75, 0.875, 0.6534, 0.75, 0.6534, 0.625, 0.75, 0.75, 0.75, 0.75, 0.6534, 0.625, 0.6534, 0.375, 0.125, 0.375, 0.125, 0.375, 0.0, 0.375, 0.0, 0.375, 0.75, 0.375, 0.875, 0.625, 0.875, 0.625, 0.75, 0.5417, 0.25, 0.375, 0.25, 0.375, 0.375, 0.5417, 0.375, 0.125, 0.5, 0.125, 0.625, 0.25, 0.625, 0.25, 0.5, 0.25, 0.5, 0.25, 0.625, 0.375, 0.625, 0.375, 0.5, 0.375, 0.5, 0.375, 0.625, 0.5417, 0.625, 0.5417, 0.5, 0.625, 0.09661, 0.625, 0.0, 0.375, 0.0, 0.375, 0.125, 0.5417, 0.125, 0.5417, 0.09661, 0.375, 0.625, 0.375, 0.625, 0.25, 0.625, 0.25, 0.625, 0.375, 1.0, 0.375, 1.0, 0.375, 0.875, 0.375, 0.875, 0.375, 0.875, 0.375, 0.875, 0.375, 0.75, 0.375, 0.75, 0.25, 0.625, 0.25, 0.625, 0.125, 0.625, 0.125, 0.625, 0.5417, 0.125, 0.375, 0.125, 0.375, 0.25, 0.5417, 0.25, 0.5417, 0.375, 0.375, 0.375, 0.375, 0.5, 0.5417, 0.5, 0.375, 0.625, 0.375, 0.75, 0.625, 0.75, 0.625, 0.6534, 0.5417, 0.6534, 0.5417, 0.625, 0.375, 0.875, 0.375, 1.0, 0.625, 1.0, 0.625, 0.875, 0.375, 0.75, 0.375, 0.75, 0.375, 0.625, 0.375, 0.625, 0.75, 0.75, 0.875, 0.75, 0.875, 0.6534, 0.75, 0.6534, 0.625, 0.75, 0.75, 0.75, 0.75, 0.6534, 0.625, 0.6534, 0.375, 0.125, 0.375, 0.125, 0.375, 0.0, 0.375, 0.0, 0.375, 0.75, 0.375, 0.875, 0.625, 0.875, 0.625, 0.75, 0.5417, 0.25, 0.375, 0.25, 0.375, 0.375, 0.5417, 0.375, 0.125, 0.5, 0.125, 0.625, 0.25, 0.625, 0.25, 0.5, 0.25, 0.5, 0.25, 0.625, 0.375, 0.625, 0.375, 0.5, 0.375, 0.5, 0.375, 0.625, 0.5417, 0.625, 0.5417, 0.5, 0.625, 0.09661, 0.625, 0.0, 0.375, 0.0, 0.375, 0.125, 0.5417, 0.125, 0.5417, 0.09661, 0.375, 0.625, 0.375, 0.625, 0.25, 0.625, 0.25, 0.625, 0.375, 1.0, 0.375, 1.0, 0.375, 0.875, 0.375, 0.875, 0.375, 0.875, 0.375, 0.875, 0.375, 0.75, 0.375, 0.75, 0.25, 0.625, 0.25, 0.625, 0.125, 0.625, 0.125, 0.625])
me_sphere_008.materials.append(mat_material)
me_sphere_008.update()
me_sphere_008.normals_split_custom_set([tuple(v) for v in zip(*[iter([0.5266, -0.1047, -0.8436, 0.5266, -0.1047, -0.8436, 0.5266, -0.1047, -0.8436, 0.5266, -0.1047, -0.8436, 0.5266, -0.1047, -0.8436, 0.5266, -0.1047, -0.8436, 0.5266, -0.1047, -0.8436, 0.5266, -0.1047, -0.8436, 0.5266, -0.1047, -0.8436, 0.5266, -0.1047, -0.8436, 0.5266, -0.1047, -0.8436, 0.3495, -0.06952, -0.9344, 0.3495, -0.06952, -0.9344, 0.3495, -0.06952, -0.9344, 0.3495, -0.06952, -0.9344, 0.3495, -0.06952, -0.9344, 0.3495, -0.06952, -0.9344, 0.3495, -0.06952, -0.9344, 0.831, -0.1653, -0.5312, 0.831, -0.1653, -0.5312, 0.831, -0.1653, -0.5312, 0.831, -0.1653, -0.5312, 0.2963, -0.198, -0.9344, 0.2963, -0.198, -0.9344, 0.2963, -0.198, -0.9344, 0.2963, -0.198, -0.9344, 0.2963, -0.198, -0.9344, 0.2963, -0.198, -0.9344, 0.2963, -0.198, -0.9344, 0.7045, -0.4707, -0.5312, 0.7045, -0.4707, -0.5312, 0.7045, -0.4707, -0.5312, 0.7045, -0.4707, -0.5312, 0.4464, -0.2983, -0.8436, 0.4464, -0.2983, -0.8436, 0.4464, -0.2983, -0.8436, 0.4464, -0.2983, -0.8436, 0.4464, -0.2983, -0.8436, 0.4464, -0.2983, -0.8436, 0.4464, -0.2983, -0.8436, 0.4464, -0.2983, -0.8436, 0.4464, -0.2983, -0.8436, 0.4464, -0.2983, -0.8436, 0.4464, -0.2983, -0.8436, 0.198, -0.2963, -0.9344, 0.198, -0.2963, -0.9344, 0.198, -0.2963, -0.9344, 0.198, -0.2963, -0.9344, 0.198, -0.2963, -0.9344, 0.198, -0.2963, -0.9344, 0.198, -0.2963, -0.9344, 0.4707, -0.7045, -0.5312, 0.4707, -0.7045, -0.5312, 0.4707, -0.7045, -0.5312, 0.4707, -0.7045, -0.5312, 0.2983, -0.4464, -0.8436, 0.2983, -0.4464, -0.8436, 0.2983, -0.4464, -0.8436, 0.2983, -0.4464, -0.8436, 0.2983, -0.4464, -0.8436, 0.2983, -0.4464, -0.8436, 0.2983, -0.4464, -0.8436, 0.2983, -0.4464, -0.8436, 0.2983, -0.4464, -0.8436, 0.2983, -0.4464, -0.8436, 0.2983, -0.4464, -0.8436, 0.1047, -0.5266, -0.8436, 0.1047, -0.5266, -0.8436, 0.1047, -0.5266, -0.8436, 0.1047, -0.5266, -0.8436, 0.1047, -0.5266, -0.8436, 0.1047, -0.5266, -0.8436, 0.1047, -0.5266, -0.8436, 0.1047, -0.5266, -0.8436, 0.1047, -0.5266, -0.8436, 0.1047, -0.5266, -0.8436, 0.1047, -0.5266, -0.8436, 0.06952, -0.3495, -0.9344, 0.06952, -0.3495, -0.9344, 0.06952, -0.3495, -0.9344, 0.06952, -0.3495, -0.9344, 0.06952, -0.3495, -0.9344, 0.06952, -0.3495, -0.9344, 0.06952, -0.3495, -0.9344, 0.1653, -0.831, -0.5312, 0.1653, -0.831, -0.5312, 0.1653, -0.831, -0.5312, 0.1653, -0.831, -0.5312, -0.1047, -0.5266, -0.8436, -0.1047, -0.5266, -0.8436, -0.1047, -0.5266, -0.8436, -0.1047, -0.5266, -0.8436, -0.1047, -0.5266, -0.8436, -0.1047, -0.5266, -0.8436, -0.1047, -0.5266, -0.8436, -0.1047, -0.5266, -0.8436, -0.1047, -0.5266, -0.8436, -0.1047, -0.5266, -0.8436, -0.1047, -0.5266, -0.8436, -0.06952, -0.3495, -0.9344, -0.06952, -0.3495, -0.9344, -0.06952, -0.3495, -0.9344, -0.06952, -0.3495, -0.9344, -0.06952, -0.3495, -0.9344, -0.06952, -0.3495, -0.9344, -0.1653, -0.831, -0.5312, -0.1653, -0.831, -0.5312, -0.1653, -0.831, -0.5312, -0.1653, -0.831, -0.5312, -0.198, -0.2963, -0.9344, -0.198, -0.2963, -0.9344, -0.198, -0.2963, -0.9344, -0.198, -0.2963, -0.9344, -0.198, -0.2963, -0.9344, -0.198, -0.2963, -0.9344, -0.198, -0.2963, -0.9344, -0.4707, -0.7045, -0.5312, -0.4707, -0.7045, -0.5312, -0.4707, -0.7045, -0.5312, -0.4707, -0.7045, -0.5312, -0.2983, -0.4464, -0.8436, -0.2983, -0.4464, -0.8436, -0.2983, -0.4464, -0.8436, -0.2983, -0.4464, -0.8436, -0.2983, -0.4464, -0.8436, -0.2983, -0.4464, -0.8436, -0.2983, -0.4464, -0.8436, -0.2983, -0.4464, -0.8436, -0.2983, -0.4464, -0.8436, -0.2983, -0.4464, -0.8436, -0.2983, -0.4464, -0.8436, -0.2963, -0.198, -0.9344, -0.2963, -0.198, -0.9344, -0.2963, -0.198, -0.9344, -0.2963, -0.198, -0.9344, -0.2963, -0.198, -0.9344, -0.2963, -0.198, -0.9344, -0.2963, -0.198, -0.9344, -0.7045, -0.4707, -0.5312, -0.7045, -0.4707, -0.5312, -0.7045, -0.4707, -0.5312, -0.7045, -0.4707, -0.5312, -0.4464, -0.2983, -0.8436, -0.4464, -0.2983, -0.8436, -0.4464, -0.2983, -0.8436, -0.4464, -0.2983, -0.8436, -0.4464, -0.2983, -0.8436, -0.4464, -0.2983, -0.8436, -0.4464, -0.2983, -0.8436, -0.4464, -0.2983, -0.8436, -0.4464, -0.2983, -0.8436, -0.4464, -0.2983, -0.8436, -0.4464, -0.2983, -0.8436, -0.5266, -0.1047, -0.8436, -0.5266, -0.1047, -0.8436, -0.5266, -0.1047, -0.8436, -0.5266, -0.1047, -0.8436, -0.5266, -0.1047, -0.8436, -0.5266, -0.1047, -0.8436, -0.5266, -0.1047, -0.8436, -0.5266, -0.1047, -0.8436, -0.5266, -0.1047, -0.8436, -0.5266, -0.1047, -0.8436, -0.5266, -0.1047, -0.8436, -0.3495, -0.06952, -0.9344, -0.3495, -0.06952, -0.9344, -0.3495, -0.06952, -0.9344, -0.3495, -0.06952, -0.9344, -0.3495, -0.06952, -0.9344, -0.3495, -0.06952, -0.9344, -0.3495, -0.06952, -0.9344, -0.3495, -0.06952, -0.9344, -0.3495, -0.06952, -0.9344, -0.3495, -0.06952, -0.9344, -0.831, -0.1653, -0.5312, -0.831, -0.1653, -0.5312, -0.831, -0.1653, -0.5312, -0.831, -0.1653, -0.5312, -0.5266, 0.1047, -0.8436, -0.5266, 0.1047, -0.8436, -0.5266, 0.1047, -0.8436, -0.5266, 0.1047, -0.8436, -0.5266, 0.1047, -0.8436, -0.5266, 0.1047, -0.8436, -0.5266, 0.1047, -0.8436, -0.5266, 0.1047, -0.8436, -0.5266, 0.1047, -0.8436, -0.5266, 0.1047, -0.8436, -0.5266, 0.1047, -0.8436, -0.3495, 0.06952, -0.9344, -0.3495, 0.06952, -0.9344, -0.3495, 0.06952, -0.9344, -0.3495, 0.06952, -0.9344, -0.3495, 0.06952, -0.9344, -0.3495, 0.06952, -0.9344, -0.3495, 0.06952, -0.9344, -0.831, 0.1653, -0.5312, -0.831, 0.1653, -0.5312, -0.831, 0.1653, -0.5312, -0.831, 0.1653, -0.5312, -0.2963, 0.198, -0.9344, -0.2963, 0.198, -0.9344, -0.2963, 0.198, -0.9344, -0.2963, 0.198, -0.9344, -0.2963, 0.198, -0.9344, -0.7045, 0.4707, -0.5312, -0.7045, 0.4707, -0.5312, -0.7045, 0.4707, -0.5312, -0.7045, 0.4707, -0.5312, -0.4464, 0.2983, -0.8436, -0.4464, 0.2983, -0.8436, -0.4464, 0.2983, -0.8436, -0.4464, 0.2983, -0.8436, -0.4464, 0.2983, -0.8436, -0.4464, 0.2983, -0.8436, -0.4464, 0.2983, -0.8436, -0.4464, 0.2983, -0.8436, -0.4464, 0.2983, -0.8436, -0.4464, 0.2983, -0.8436, -0.4464, 0.2983, -0.8436, -0.4707, 0.7045, -0.5312, -0.4707, 0.7045, -0.5312, -0.4707, 0.7045, -0.5312, -0.4707, 0.7045, -0.5312, -0.2983, 0.4464, -0.8436, -0.2983, 0.4464, -0.8436, -0.2983, 0.4464, -0.8436, -0.2983, 0.4464, -0.8436, -0.2983, 0.4464, -0.8436, -0.2983, 0.4464, -0.8436, -0.2983, 0.4464, -0.8436, -0.2983, 0.4464, -0.8436, -0.2983, 0.4464, -0.8436, -0.2983, 0.4464, -0.8436, -0.2983, 0.4464, -0.8436, -0.198, 0.2963, -0.9344, -0.198, 0.2963, -0.9344, -0.198, 0.2963, -0.9344, -0.198, 0.2963, -0.9344, -0.1047, 0.5266, -0.8436, -0.1047, 0.5266, -0.8436, -0.1047, 0.5266, -0.8436, -0.1047, 0.5266, -0.8436, -0.1047, 0.5266, -0.8436, -0.1047, 0.5266, -0.8436, -0.1047, 0.5266, -0.8436, -0.1047, 0.5266, -0.8436, -0.1047, 0.5266, -0.8436, -0.1047, 0.5266, -0.8436, -0.1047, 0.5266, -0.8436, -0.06952, 0.3495, -0.9344, -0.06952, 0.3495, -0.9344, -0.06952, 0.3495, -0.9344, -0.06952, 0.3495, -0.9344, -0.1653, 0.831, -0.5312, -0.1653, 0.831, -0.5312, -0.1653, 0.831, -0.5312, -0.1653, 0.831, -0.5312, 0.06952, 0.3495, -0.9344, 0.06952, 0.3495, -0.9344, 0.06952, 0.3495, -0.9344, 0.06952, 0.3495, -0.9344, 0.1653, 0.831, -0.5312, 0.1653, 0.831, -0.5312, 0.1653, 0.831, -0.5312, 0.1653, 0.831, -0.5312, 0.1047, 0.5266, -0.8436, 0.1047, 0.5266, -0.8436, 0.1047, 0.5266, -0.8436, 0.1047, 0.5266, -0.8436, 0.1047, 0.5266, -0.8436, 0.1047, 0.5266, -0.8436, 0.1047, 0.5266, -0.8436, 0.1047, 0.5266, -0.8436, 0.1047, 0.5266, -0.8436, 0.1047, 0.5266, -0.8436, 0.1047, 0.5266, -0.8436, 0.198, 0.2963, -0.9344, 0.198, 0.2963, -0.9344, 0.198, 0.2963, -0.9344, 0.198, 0.2963, -0.9344, 0.4707, 0.7045, -0.5312, 0.4707, 0.7045, -0.5312, 0.4707, 0.7045, -0.5312, 0.4707, 0.7045, -0.5312, 0.2983, 0.4464, -0.8436, 0.2983, 0.4464, -0.8436, 0.2983, 0.4464, -0.8436, 0.2983, 0.4464, -0.8436, 0.2983, 0.4464, -0.8436, 0.2983, 0.4464, -0.8436, 0.2983, 0.4464, -0.8436, 0.2983, 0.4464, -0.8436, 0.2983, 0.4464, -0.8436, 0.2983, 0.4464, -0.8436, 0.2983, 0.4464, -0.8436, 0.4464, 0.2983, -0.8436, 0.4464, 0.2983, -0.8436, 0.4464, 0.2983, -0.8436, 0.4464, 0.2983, -0.8436, 0.4464, 0.2983, -0.8436, 0.4464, 0.2983, -0.8436, 0.4464, 0.2983, -0.8436, 0.4464, 0.2983, -0.8436, 0.4464, 0.2983, -0.8436, 0.4464, 0.2983, -0.8436, 0.4464, 0.2983, -0.8436, 0.2963, 0.198, -0.9344, 0.2963, 0.198, -0.9344, 0.2963, 0.198, -0.9344, 0.2963, 0.198, -0.9344, 0.2963, 0.198, -0.9344, 0.7045, 0.4707, -0.5312, 0.7045, 0.4707, -0.5312, 0.7045, 0.4707, -0.5312, 0.7045, 0.4707, -0.5312, 0.5266, 0.1047, -0.8436, 0.5266, 0.1047, -0.8436, 0.5266, 0.1047, -0.8436, 0.5266, 0.1047, -0.8436, 0.5266, 0.1047, -0.8436, 0.5266, 0.1047, -0.8436, 0.5266, 0.1047, -0.8436, 0.5266, 0.1047, -0.8436, 0.5266, 0.1047, -0.8436, 0.5266, 0.1047, -0.8436, 0.5266, 0.1047, -0.8436, 0.3495, 0.06952, -0.9344, 0.3495, 0.06952, -0.9344, 0.3495, 0.06952, -0.9344, 0.3495, 0.06952, -0.9344, 0.3495, 0.06952, -0.9344, 0.3495, 0.06952, -0.9344, 0.3495, 0.06953, -0.9344, 0.3495, 0.06953, -0.9344, 0.3495, 0.06953, -0.9344, 0.3495, 0.06953, -0.9344, 0.831, 0.1653, -0.5312, 0.831, 0.1653, -0.5312, 0.831, 0.1653, -0.5312, 0.831, 0.1653, -0.5312, -0.1319, -0.1974, 0.9714, -0.1319, -0.1974, 0.9714, -0.1319, -0.1974, 0.9714, -0.1319, -0.1974, 0.9714, -0.2328, -0.04631, 0.9714, -0.2328, -0.04631, 0.9714, -0.2328, -0.04631, 0.9714, -0.2328, -0.04631, 0.9714, -0.1974, -0.1319, 0.9714, -0.1974, -0.1319, 0.9714, -0.1974, -0.1319, 0.9714, -0.1974, -0.1319, 0.9714, 0.1319, -0.1974, 0.9714, 0.1319, -0.1974, 0.9714, 0.1319, -0.1974, 0.9714, 0.1319, -0.1974, 0.9714, -0.2328, 0.04631, 0.9714, -0.2328, 0.04631, 0.9714, -0.2328, 0.04631, 0.9714, -0.2328, 0.04631, 0.9714, -0.04631, -0.2328, 0.9714, -0.04631, -0.2328, 0.9714, -0.04631, -0.2328, 0.9714, -0.04631, -0.2328, 0.9714, -0.1319, 0.1974, 0.9714, -0.1319, 0.1974, 0.9714, -0.1319, 0.1974, 0.9714, -0.1319, 0.1974, 0.9714, -0.04631, 0.2328, 0.9714, -0.04631, 0.2328, 0.9714, -0.04631, 0.2328, 0.9714, -0.04631, 0.2328, 0.9714, 0.04631, 0.2328, 0.9714, 0.04631, 0.2328, 0.9714, 0.04631, 0.2328, 0.9714, 0.04631, 0.2328, 0.9714, 0.1319, 0.1974, 0.9714, 0.1319, 0.1974, 0.9714, 0.1319, 0.1974, 0.9714, 0.1319, 0.1974, 0.9714, 0.1974, 0.1319, 0.9714, 0.1974, 0.1319, 0.9714, 0.1974, 0.1319, 0.9714, 0.1974, 0.1319, 0.9714, 0.2328, 0.04631, 0.9714, 0.2328, 0.04631, 0.9714, 0.2328, 0.04631, 0.9714, 0.2328, 0.04631, 0.9714, -0.1974, 0.1319, 0.9714, -0.1974, 0.1319, 0.9714, -0.1974, 0.1319, 0.9714, -0.1974, 0.1319, 0.9714, 0.1974, -0.1319, 0.9714, 0.1974, -0.1319, 0.9714, 0.1974, -0.1319, 0.9714, 0.1974, -0.1319, 0.9714, 0.2328, -0.04631, 0.9714, 0.2328, -0.04631, 0.9714, 0.2328, -0.04631, 0.9714, 0.2328, -0.04631, 0.9714, 0.04631, -0.2328, 0.9714, 0.04631, -0.2328, 0.9714, 0.04631, -0.2328, 0.9714, 0.04631, -0.2328, 0.9714, -0.8409, -0.1673, 0.5146, -0.8409, -0.1673, 0.5146, -0.8409, -0.1673, 0.5146, -0.8409, -0.1673, 0.5146, -0.5283, -0.1051, 0.8425, -0.5283, -0.1051, 0.8425, -0.5283, -0.1051, 0.8425, -0.5283, -0.1051, 0.8425, -0.7129, -0.4764, 0.5146, -0.7129, -0.4764, 0.5146, -0.7129, -0.4764, 0.5146, -0.7129, -0.4764, 0.5146, -0.4479, -0.2993, 0.8425, -0.4479, -0.2993, 0.8425, -0.4479, -0.2993, 0.8425, -0.4479, -0.2993, 0.8425, -0.2993, -0.4479, 0.8425, -0.2993, -0.4479, 0.8425, -0.2993, -0.4479, 0.8425, -0.2993, -0.4479, 0.8425, -0.4764, -0.7129, 0.5146, -0.4764, -0.7129, 0.5146, -0.4764, -0.7129, 0.5146, -0.4764, -0.7129, 0.5146, -0.1051, -0.5283, 0.8425, -0.1051, -0.5283, 0.8425, -0.1051, -0.5283, 0.8425, -0.1051, -0.5283, 0.8425, -0.1673, -0.8409, 0.5146, -0.1673, -0.8409, 0.5146, -0.1673, -0.8409, 0.5146, -0.1673, -0.8409, 0.5146, 0.1673, -0.8409, 0.5146, 0.1673, -0.8409, 0.5146, 0.1673, -0.8409, 0.5146, 0.1673, -0.8409, 0.5146, 0.1051, -0.5283, 0.8425, 0.1051, -0.5283, 0.8425, 0.1051, -0.5283, 0.8425, 0.1051, -0.5283, 0.8425, 0.2993, -0.4479, 0.8425, 0.2993, -0.4479, 0.8425, 0.2993, -0.4479, 0.8425, 0.2993, -0.4479, 0.8425, 0.4764, -0.7129, 0.5146, 0.4764, -0.7129, 0.5146, 0.4764, -0.7129, 0.5146, 0.4764, -0.7129, 0.5146, 0.4479, -0.2993, 0.8425, 0.4479, -0.2993, 0.8425, 0.4479, -0.2993, 0.8425, 0.4479, -0.2993, 0.8425, 0.7129, -0.4764, 0.5146, 0.7129, -0.4764, 0.5146, 0.7129, -0.4764, 0.5146, 0.7129, -0.4764, 0.5146, 0.8409, -0.1673, 0.5146, 0.8409, -0.1673, 0.5146, 0.8409, -0.1673, 0.5146, 0.8409, -0.1673, 0.5146, 0.5283, -0.1051, 0.8425, 0.5283, -0.1051, 0.8425, 0.5283, -0.1051, 0.8425, 0.5283, -0.1051, 0.8425, 0.8409, 0.1673, 0.5146, 0.8409, 0.1673, 0.5146, 0.8409, 0.1673, 0.5146, 0.8409, 0.1673, 0.5146, 0.5283, 0.1051, 0.8425, 0.5283, 0.1051, 0.8425, 0.5283, 0.1051, 0.8425, 0.5283, 0.1051, 0.8425, 0.4479, 0.2993, 0.8425, 0.4479, 0.2993, 0.8425, 0.4479, 0.2993, 0.8425, 0.4479, 0.2993, 0.8425, 0.7129, 0.4764, 0.5146, 0.7129, 0.4764, 0.5146, 0.7129, 0.4764, 0.5146, 0.7129, 0.4764, 0.5146, 0.2993, 0.4479, 0.8425, 0.2993, 0.4479, 0.8425, 0.2993, 0.4479, 0.8425, 0.2993, 0.4479, 0.8425, 0.4764, 0.7129, 0.5146, 0.4764, 0.7129, 0.5146, 0.4764, 0.7129, 0.5146, 0.4764, 0.7129, 0.5146, 0.1673, 0.8409, 0.5146, 0.1673, 0.8409, 0.5146, 0.1673, 0.8409, 0.5146, 0.1673, 0.8409, 0.5146, 0.1051, 0.5283, 0.8425, 0.1051, 0.5283, 0.8425, 0.1051, 0.5283, 0.8425, 0.1051, 0.5283, 0.8425, -0.1673, 0.8409, 0.5146, -0.1673, 0.8409, 0.5146, -0.1673, 0.8409, 0.5146, -0.1673, 0.8409, 0.5146, -0.1051, 0.5283, 0.8425, -0.1051, 0.5283, 0.8425, -0.1051, 0.5283, 0.8425, -0.1051, 0.5283, 0.8425, -0.2993, 0.4479, 0.8425, -0.2993, 0.4479, 0.8425, -0.2993, 0.4479, 0.8425, -0.2993, 0.4479, 0.8425, -0.4764, 0.7129, 0.5146, -0.4764, 0.7129, 0.5146, -0.4764, 0.7129, 0.5146, -0.4764, 0.7129, 0.5146, -0.4479, 0.2993, 0.8425, -0.4479, 0.2993, 0.8425, -0.4479, 0.2993, 0.8425, -0.4479, 0.2993, 0.8425, -0.7129, 0.4764, 0.5146, -0.7129, 0.4764, 0.5146, -0.7129, 0.4764, 0.5146, -0.7129, 0.4764, 0.5146, -0.8409, 0.1673, 0.5146, -0.8409, 0.1673, 0.5146, -0.8409, 0.1673, 0.5146, -0.8409, 0.1673, 0.5146, -0.5283, 0.1051, 0.8425, -0.5283, 0.1051, 0.8425, -0.5283, 0.1051, 0.8425, -0.5283, 0.1051, 0.8425, 0.0006151, 0.001602, 1.0, 0.0006151, 0.001602, 1.0, 0.0006151, 0.001602, 1.0, 0.0006151, 0.001602, 1.0, 0.0006151, 0.001602, 1.0, 0.0006151, 0.001602, 1.0, 0.0006151, 0.001602, 1.0, 0.0006151, 0.001602, 1.0, 0.0006151, 0.001602, 1.0, 0.0006151, 0.001602, 1.0, 0.0006151, 0.001602, 1.0, 0.0006151, 0.001602, 1.0, 0.0006151, 0.001602, 1.0, 0.0006151, 0.001602, 1.0, 0.0006151, 0.001602, 1.0, 0.0006151, 0.001602, 1.0, 0.0006151, 0.001602, 1.0, 0.0006151, 0.001602, 1.0, 0.0006151, 0.001602, 1.0, -0.0007457, -0.001943, 1.0, -0.0007457, -0.001943, 1.0, -0.0007457, -0.001943, 1.0, -0.0007457, -0.001943, 1.0, -0.0007457, -0.001943, 1.0, -0.0007457, -0.001943, 1.0, -0.0007457, -0.001943, 1.0, -0.0007457, -0.001943, 1.0, -0.0007457, -0.001943, 1.0, -0.0007457, -0.001943, 1.0, -0.0007457, -0.001943, 1.0, -0.0007457, -0.001943, 1.0, -0.0007457, -0.001943, 1.0, -0.0007457, -0.001943, 1.0, -0.0007457, -0.001943, 1.0, -0.0007457, -0.001943, 1.0, -0.0007457, -0.001943, 1.0, -0.0007457, -0.001943, 1.0, -0.0007457, -0.001943, 1.0, -0.0007457, -0.001943, 1.0, 1.956e-07, 0.0, -1.0, 1.956e-07, 0.0, -1.0, 1.956e-07, 0.0, -1.0, 0.0, 0.0, -1.0, 0.0, 0.0, -1.0, 0.0, 0.0, -1.0, 0.0, 0.0, -1.0, 0.0, 0.0, -1.0, 0.0, 0.0, -1.0, 3.127e-06, 0.0, -1.0, 3.127e-06, 0.0, -1.0, 3.127e-06, 0.0, -1.0, 0.0, 0.0, -1.0, 0.0, 0.0, -1.0, 0.0, 0.0, -1.0, -6.253e-06, 0.0, -1.0, -6.253e-06, 0.0, -1.0, -6.253e-06, 0.0, -1.0, -3.127e-06, 0.0, -1.0, -3.127e-06, 0.0, -1.0, -3.127e-06, 0.0, -1.0, 0.0, 0.0, -1.0, 0.0, 0.0, -1.0, 0.0, 0.0, -1.0, 0.0, 0.0, -1.0, 0.0, 0.0, -1.0, 0.0, 0.0, -1.0, 0.0, 0.0, -1.0, 0.0, 0.0, -1.0, 0.0, 0.0, -1.0, 0.0, 0.0, -1.0, 0.0, 0.0, -1.0, 0.0, 0.0, -1.0, 0.0, 0.0, -1.0, 0.0, 0.0, -1.0, 0.0, 0.0, -1.0, -3.126e-06, 0.0, -1.0, -3.126e-06, 0.0, -1.0, -3.126e-06, 0.0, -1.0, 0.0, 0.0, -1.0, 0.0, 0.0, -1.0, 0.0, 0.0, -1.0, 0.0, 0.0, -1.0, 0.0, 0.0, -1.0, 0.0, 0.0, -1.0, 0.0, 0.0, -1.0, 0.0, 0.0, -1.0, 0.0, 0.0, -1.0, 0.5904, 0.05815, -0.805, 0.5904, 0.05815, -0.805, 0.5904, 0.05815, -0.805, -0.5232, -0.2796, -0.805, -0.5232, -0.2796, -0.805, -0.5232, -0.2796, -0.805, 0.5904, -0.05816, -0.805, 0.5904, -0.05816, -0.805, 0.5904, -0.05816, -0.805, -0.5677, -0.1722, -0.805, -0.5677, -0.1722, -0.805, -0.5677, -0.1722, -0.805, 0.5677, -0.1722, -0.805, 0.5677, -0.1722, -0.805, 0.5677, -0.1722, -0.805, -0.5904, -0.05816, -0.805, -0.5904, -0.05816, -0.805, -0.5904, -0.05816, -0.805, 0.5232, -0.2796, -0.805, 0.5232, -0.2796, -0.805, 0.5232, -0.2796, -0.805, -0.5904, 0.05815, -0.805, -0.5904, 0.05815, -0.805, -0.5904, 0.05815, -0.805, 0.4586, -0.3764, -0.805, 0.4586, -0.3764, -0.805, 0.4586, -0.3764, -0.805, -0.5677, 0.1722, -0.805, -0.5677, 0.1722, -0.805, -0.5677, 0.1722, -0.805, 0.3763, -0.4586, -0.805, 0.3763, -0.4586, -0.805, 0.3763, -0.4586, -0.805, -0.5232, 0.2797, -0.805, -0.5232, 0.2797, -0.805, -0.5232, 0.2797, -0.805, 0.2797, -0.5232, -0.805, 0.2797, -0.5232, -0.805, 0.2797, -0.5232, -0.805, 0.05815, 0.5904, -0.805, 0.05815, 0.5904, -0.805, 0.05815, 0.5904, -0.805, -0.4586, 0.3763, -0.805, -0.4586, 0.3763, -0.805, -0.4586, 0.3763, -0.805, 0.1722, -0.5677, -0.805, 0.1722, -0.5677, -0.805, 0.1722, -0.5677, -0.805, 0.1722, 0.5677, -0.805, 0.1722, 0.5677, -0.805, 0.1722, 0.5677, -0.805, -0.3764, 0.4586, -0.805, -0.3764, 0.4586, -0.805, -0.3764, 0.4586, -0.805, 0.05815, -0.5904, -0.805, 0.05815, -0.5904, -0.805, 0.05815, -0.5904, -0.805, 0.2797, 0.5232, -0.805, 0.2797, 0.5232, -0.805, 0.2797, 0.5232, -0.805, -0.2797, 0.5232, -0.805, -0.2797, 0.5232, -0.805, -0.2797, 0.5232, -0.805, -0.05815, -0.5904, -0.805, -0.05815, -0.5904, -0.805, -0.05815, -0.5904, -0.805, 0.3764, 0.4586, -0.805, 0.3764, 0.4586, -0.805, 0.3764, 0.4586, -0.805, -0.1722, 0.5677, -0.805, -0.1722, 0.5677, -0.805, -0.1722, 0.5677, -0.805, -0.1722, -0.5677, -0.805, -0.1722, -0.5677, -0.805, -0.1722, -0.5677, -0.805, 0.4586, 0.3763, -0.805, 0.4586, 0.3763, -0.805, 0.4586, 0.3763, -0.805, -0.05815, 0.5904, -0.805, -0.05815, 0.5904, -0.805, -0.05815, 0.5904, -0.805, -0.2797, -0.5232, -0.805, -0.2797, -0.5232, -0.805, -0.2797, -0.5232, -0.805, 0.5232, 0.2797, -0.805, 0.5232, 0.2797, -0.805, 0.5232, 0.2797, -0.805, -0.3763, -0.4586, -0.805, -0.3763, -0.4586, -0.805, -0.3763, -0.4586, -0.805, 0.5677, 0.1722, -0.805, 0.5677, 0.1722, -0.805, 0.5677, 0.1722, -0.805, -0.4586, -0.3764, -0.805, -0.4586, -0.3764, -0.805, -0.4586, -0.3764, -0.805, 0.007715, 0.0, 1.0, 0.007715, 0.0, 1.0, 0.007715, 0.0, 1.0, 0.007715, 0.0, 1.0, 0.007715, 0.0, 1.0, 0.007715, 0.0, 1.0, 0.0, 0.0, 1.0, 0.0, 0.0, 1.0, 0.0, 0.0, 1.0, 0.0, 0.0, 1.0, 0.0, 0.0, 1.0, 0.0, 0.0, 1.0, 0.0, 0.0, 1.0, 0.09802, 0.9952, 0.0, 0.09802, 0.9952, 0.0, 0.09802, 0.9952, 0.0, 0.09802, 0.9952, 0.0, 0.2903, 0.9569, 0.0, 0.2903, 0.9569, 0.0, 0.2903, 0.9569, 0.0, 0.2903, 0.9569, 0.0, 0.4714, 0.8819, 0.0, 0.4714, 0.8819, 0.0, 0.4714, 0.8819, 0.0, 0.4714, 0.8819, 0.0, 0.6344, 0.773, 0.0, 0.6344, 0.773, 0.0, 0.6344, 0.773, 0.0, 0.6344, 0.773, 0.0, 0.773, 0.6344, 0.0, 0.773, 0.6344, 0.0, 0.773, 0.6344, 0.0, 0.773, 0.6344, 0.0, 0.8819, 0.4714, 0.0, 0.8819, 0.4714, 0.0, 0.8819, 0.4714, 0.0, 0.8819, 0.4714, 0.0, 0.9569, 0.2903, 2.175e-08, 0.9569, 0.2903, 2.175e-08, 0.9569, 0.2903, 2.175e-08, 0.9569, 0.2903, 2.175e-08, 0.9569, 0.2903, 2.175e-08, 0.9569, 0.2903, 2.175e-08, 0.9569, 0.2903, 2.175e-08, 0.9952, 0.09802, 1.513e-08, 0.9952, 0.09802, 1.513e-08, 0.9952, 0.09802, 1.513e-08, 0.9952, 0.09802, 1.513e-08, 0.9952, 0.09802, 1.513e-08, 0.9952, -0.09802, -9.459e-09, 0.9952, -0.09802, -9.459e-09, 0.9952, -0.09802, -9.459e-09, 0.9952, -0.09802, -9.459e-09, 0.9952, -0.09802, -9.459e-09, 0.9952, -0.09802, -9.459e-09, 0.9569, -0.2903, -7.568e-08, 0.9569, -0.2903, -7.568e-08, 0.9569, -0.2903, -7.568e-08, 0.9569, -0.2903, -7.568e-08, 0.9569, -0.2903, -7.568e-08, 0.8819, -0.4714, -6.06e-08, 0.8819, -0.4714, -6.06e-08, 0.8819, -0.4714, -6.06e-08, 0.8819, -0.4714, -6.06e-08, 0.8819, -0.4714, -6.06e-08, 0.8819, -0.4714, -6.06e-08, 0.773, -0.6344, -1.212e-07, 0.773, -0.6344, -1.212e-07, 0.773, -0.6344, -1.212e-07, 0.773, -0.6344, -1.212e-07, 0.773, -0.6344, -1.212e-07, 0.6344, -0.773, 0.0, 0.6344, -0.773, 0.0, 0.6344, -0.773, 0.0, 0.6344, -0.773, 0.0, 0.6344, -0.773, 0.0, 0.6344, -0.773, 0.0, 0.4714, -0.8819, 2.427e-07, 0.4714, -0.8819, 2.427e-07, 0.4714, -0.8819, 2.427e-07, 0.4714, -0.8819, 2.427e-07, 0.4714, -0.8819, 2.427e-07, 0.2903, -0.9569, -2.428e-07, 0.2903, -0.9569, -2.428e-07, 0.2903, -0.9569, -2.428e-07, 0.2903, -0.9569, -2.428e-07, 0.2903, -0.9569, -2.428e-07, 0.2903, -0.9569, -2.428e-07, 0.09802, -0.9952, 2.429e-07, 0.09802, -0.9952, 2.429e-07, 0.09802, -0.9952, 2.429e-07, 0.09802, -0.9952, 2.429e-07, 0.09802, -0.9952, 2.429e-07, -0.09802, -0.9952, 0.0, -0.09802, -0.9952, 0.0, -0.09802, -0.9952, 0.0, -0.09802, -0.9952, 0.0, -0.09802, -0.9952, 0.0, -0.09802, -0.9952, 0.0, -0.2903, -0.9569, -2.429e-07, -0.2903, -0.9569, -2.429e-07, -0.2903, -0.9569, -2.429e-07, -0.2903, -0.9569, -2.429e-07, -0.2903, -0.9569, -2.429e-07, -0.2903, -0.9569, -2.429e-07, -0.4714, -0.8819, 0.0, -0.4714, -0.8819, 0.0, -0.4714, -0.8819, 0.0, -0.4714, -0.8819, 0.0, -0.4714, -0.8819, 0.0, -0.6344, -0.773, -1.214e-07, -0.6344, -0.773, -1.214e-07, -0.6344, -0.773, -1.214e-07, -0.6344, -0.773, -1.214e-07, -0.6344, -0.773, -1.214e-07, -0.6344, -0.773, -1.214e-07, -0.773, -0.6344, 1.213e-07, -0.773, -0.6344, 1.213e-07, -0.773, -0.6344, 1.213e-07, -0.773, -0.6344, 1.213e-07, -0.773, -0.6344, 1.213e-07, -0.8819, -0.4714, -6.062e-08, -0.8819, -0.4714, -6.062e-08, -0.8819, -0.4714, -6.062e-08, -0.8819, -0.4714, -6.062e-08, -0.8819, -0.4714, -6.062e-08, -0.8819, -0.4714, -6.062e-08, -0.9569, -0.2903, 3.028e-08, -0.9569, -0.2903, 3.028e-08, -0.9569, -0.2903, 3.028e-08, -0.9569, -0.2903, 3.028e-08, -0.9569, -0.2903, 3.028e-08, -0.9569, -0.2903, 3.028e-08, -0.9952, -0.09802, 6.624e-08, -0.9952, -0.09802, 6.624e-08, -0.9952, -0.09802, 6.624e-08, -0.9952, -0.09802, 6.624e-08, -0.9952, -0.09802, 6.624e-08, -0.9952, -0.09802, 6.624e-08, -0.9952, 0.09802, -2.27e-08, -0.9952, 0.09802, -2.27e-08, -0.9952, 0.09802, -2.27e-08, -0.9952, 0.09802, -2.27e-08, -0.9952, 0.09802, -2.27e-08, -0.9569, 0.2903, -6.052e-08, -0.9569, 0.2903, -6.052e-08, -0.9569, 0.2903, -6.052e-08, -0.9569, 0.2903, -6.052e-08, -0.9569, 0.2903, -6.052e-08, -0.9569, 0.2903, -6.052e-08, -0.9569, 0.2903, -6.052e-08, -0.8819, 0.4714, 0.0, -0.8819, 0.4714, 0.0, -0.8819, 0.4714, 0.0, -0.8819, 0.4714, 0.0, -0.773, 0.6344, 0.0, -0.773, 0.6344, 0.0, -0.773, 0.6344, 0.0, -0.773, 0.6344, 0.0, -0.6344, 0.773, 0.0, -0.6344, 0.773, 0.0, -0.6344, 0.773, 0.0, -0.6344, 0.773, 0.0, -0.4714, 0.8819, 0.0, -0.4714, 0.8819, 0.0, -0.4714, 0.8819, 0.0, -0.4714, 0.8819, 0.0, 5.569e-09, 0.0, 1.0, 5.569e-09, 0.0, 1.0, 5.569e-09, 0.0, 1.0, 5.569e-09, 0.0, 1.0, 5.569e-09, 0.0, 1.0, 5.569e-09, 0.0, 1.0, 5.569e-09, 0.0, 1.0, 5.569e-09, 0.0, 1.0, 5.569e-09, 0.0, 1.0, 5.569e-09, 0.0, 1.0, 5.569e-09, 0.0, 1.0, 5.569e-09, 0.0, 1.0, 5.569e-09, 0.0, 1.0, 5.569e-09, 0.0, 1.0, 5.569e-09, 0.0, 1.0, 5.569e-09, 0.0, 1.0, 5.569e-09, 0.0, 1.0, 5.569e-09, 0.0, 1.0, 5.569e-09, 0.0, 1.0, 5.569e-09, 0.0, 1.0, -3.951e-08, 0.0, 1.0, -3.951e-08, 0.0, 1.0, -3.951e-08, 0.0, 1.0, -3.951e-08, 0.0, 1.0, 0.0, 0.0, 1.0, 0.0, 0.0, 1.0, 0.0, 0.0, 1.0, 0.0, 0.0, 1.0, 0.0, 0.0, 1.0, 0.0, 0.0, 1.0, 0.0, 0.0, 1.0, 0.0, 0.0, 1.0, 0.0, 0.0, 1.0, 6.45e-08, 0.0, 1.0, 6.45e-08, 0.0, 1.0, 6.45e-08, 0.0, 1.0, 1.006e-07, 0.0, 1.0, 1.006e-07, 0.0, 1.0, 1.006e-07, 0.0, 1.0, 0.0, 0.0, 1.0, 0.0, 0.0, 1.0, 0.0, 0.0, 1.0, 0.0, 0.0, 1.0, 0.0, 0.0, 1.0, 0.0, 0.0, 1.0, 0.0, 0.0, 1.0, 0.0, 0.0, 1.0, 0.0, 0.0, 1.0, 0.0, 0.0, 1.0, 0.0, 0.0, 1.0, 0.0, 0.0, 1.0, -0.2903, 0.9569, 0.0, -0.2903, 0.9569, 0.0, -0.2903, 0.9569, 0.0, -0.2903, 0.9569, 0.0, -0.09802, 0.9952, 0.0, -0.09802, 0.9952, 0.0, -0.09802, 0.9952, 0.0, -0.09802, 0.9952, 0.0, -6.407e-09, 0.0, -1.0, -6.407e-09, 0.0, -1.0, -6.407e-09, 0.0, -1.0, -6.407e-09, 0.0, -1.0, -6.407e-09, 0.0, -1.0, -6.407e-09, 0.0, -1.0, -6.407e-09, 0.0, -1.0, -6.407e-09, 0.0, -1.0, -6.407e-09, 0.0, -1.0, -6.407e-09, 0.0, -1.0, -6.407e-09, 0.0, -1.0, -6.407e-09, 0.0, -1.0, -6.407e-09, 0.0, -1.0, -6.407e-09, 0.0, -1.0, -6.407e-09, 0.0, -1.0, -6.407e-09, 0.0, -1.0, -6.407e-09, 0.0, -1.0, -6.407e-09, 0.0, -1.0, -6.407e-09, 0.0, -1.0, -6.407e-09, 0.0, -1.0, -6.407e-09, 0.0, -1.0, -6.407e-09, 0.0, -1.0, -6.407e-09, 0.0, -1.0, -6.407e-09, 0.0, -1.0, -6.407e-09, 0.0, -1.0, -6.407e-09, 0.0, -1.0, -6.407e-09, 0.0, -1.0, -6.407e-09, 0.0, -1.0, -2.32e-08, 0.0, -1.0, -2.32e-08, 0.0, -1.0, -2.32e-08, 0.0, -1.0, -2.32e-08, 0.0, -1.0, -2.32e-08, 0.0, -1.0, -2.32e-08, 0.0, -1.0, -2.32e-08, 0.0, -1.0, -2.32e-08, 0.0, -1.0, -2.32e-08, 0.0, -1.0, -2.32e-08, 0.0, -1.0, -2.32e-08, 0.0, -1.0, -2.32e-08, 0.0, -1.0, 1.726e-08, 0.0, -1.0, 1.726e-08, 0.0, -1.0, 1.726e-08, 0.0, -1.0, 1.726e-08, 0.0, -1.0, 1.726e-08, 0.0, -1.0, 1.726e-08, 0.0, -1.0, 1.726e-08, 0.0, -1.0, 1.726e-08, 0.0, -1.0, 1.726e-08, 0.0, -1.0, 1.726e-08, 0.0, -1.0, 1.726e-08, 0.0, -1.0, 1.726e-08, 0.0, -1.0, 0.0, 1.0, -3.731e-08, 0.0, 1.0, -3.731e-08, 0.0, 1.0, -3.731e-08, 0.0, 1.0, -3.731e-08, 0.0, 1.0, -3.731e-08, 0.0, 1.0, -3.731e-08, 0.0, 1.0, -3.731e-08, 0.0, 1.0, -3.731e-08, 0.0, 1.0, -3.731e-08, 1.0, 0.0, 0.0, 1.0, 0.0, 0.0, 1.0, 0.0, 0.0, 1.0, 0.0, 0.0, 1.0, 0.0, 0.0, 0.0, 0.0, 1.0, 0.0, 0.0, 1.0, 0.0, 0.0, 1.0, 0.0, 0.0, 1.0, 0.0, 0.0, 1.0, 0.0, 0.0, 1.0, 0.0, 0.0, 1.0, 0.0, 0.0, 1.0, 0.0, 0.0, 1.0, 0.0, 0.0, 1.0, 0.0, 0.0, 1.0, -1.0, -2.696e-08, 0.0, -1.0, -2.696e-08, 0.0, -1.0, -2.696e-08, 0.0, -1.0, -2.696e-08, 0.0, -1.0, -2.696e-08, 0.0, 0.0, -1.0, 0.0, 0.0, -1.0, 0.0, 0.0, -1.0, 0.0, 0.0, -1.0, 0.0, 0.0, -1.0, 0.0, 0.0, 1.0, -1.026e-07, 0.0, 1.0, -1.026e-07, 0.0, 1.0, -1.026e-07, 0.0, 1.0, -1.026e-07, 0.0, 1.0, -1.026e-07, 0.0, 1.0, -1.026e-07, 0.0, 1.0, -1.026e-07, 0.0, 1.0, -1.026e-07, 0.0, 1.0, -1.026e-07, 1.0, 0.0, 0.0, 1.0, 0.0, 0.0, 1.0, 0.0, 0.0, 1.0, 0.0, 0.0, 0.0, 0.0, 1.0, 0.0, 0.0, 1.0, 0.0, 0.0, 1.0, 0.0, 0.0, 1.0, 0.0, 0.0, 1.0, 0.0, 0.0, 1.0, 0.0, 0.0, 1.0, 0.0, 0.0, 1.0, 0.0, 0.0, 1.0, 0.0, 0.0, 1.0, 0.0, 0.0, 1.0, -1.0, 0.0, 0.0, -1.0, 0.0, 0.0, -1.0, 0.0, 0.0, -1.0, 0.0, 0.0, -1.0, 0.0, 0.0, 0.0, -1.0, -1.547e-07, 0.0, -1.0, -1.547e-07, 0.0, -1.0, -1.547e-07, 0.0, -1.0, -1.547e-07, 0.0, -1.0, -1.547e-07, 0.0, -1.0, -1.547e-07, 1.0, 0.0, 0.0, 1.0, 0.0, 0.0, 1.0, 0.0, 0.0, 1.0, 0.0, 0.0, 0.0, -1.0, 0.0, 0.0, -1.0, 0.0, 0.0, -1.0, 0.0, 0.0, -1.0, 0.0, -1.0, -5.14e-07, 0.0, -1.0, -5.14e-07, 0.0, -1.0, -5.14e-07, 0.0, -1.0, -5.14e-07, 0.0, -1.0, -5.14e-07, 0.0, -1.0, -5.14e-07, 0.0, 0.0, 1.0, 0.0, 0.0, 1.0, 0.0, 0.0, 1.0, 0.0, 0.0, 1.0, 0.0, -1.0, 0.0, 0.0, -1.0, 0.0, 0.0, -1.0, 0.0, 0.0, -1.0, 0.0, 0.0, 0.0, 0.0, -1.0, 0.0, 0.0, -1.0, 0.0, 0.0, -1.0, 0.0, 0.0, -1.0, 0.0, 0.0, -1.0, 0.0, 0.0, -1.0, 0.0, 0.0, -1.0, 0.0, 0.0, -1.0, 1.0, 0.0, 0.0, 1.0, 0.0, 0.0, 1.0, 0.0, 0.0, 1.0, 0.0, 0.0, 0.0, 1.0, 0.0, 0.0, 1.0, 0.0, 0.0, 1.0, 0.0, 0.0, 1.0, 0.0, 0.0, -1.0, -1.698e-08, 0.0, -1.0, -1.698e-08, 0.0, -1.0, -1.698e-08, 0.0, -1.0, -1.698e-08, 0.0, 0.0, 1.0, 0.0, 0.0, 1.0, 0.0, 0.0, 1.0, 0.0, 0.0, 1.0, 0.0, 0.0, 1.0, 0.0, 0.0, 1.0, 0.0, 0.0, 1.0, 0.0, 0.0, 1.0, -1.0, 0.0, 0.0, -1.0, 0.0, 0.0, -1.0, 0.0, 0.0, -1.0, 0.0, 0.0, 1.0, -2.57e-07, 0.0, 1.0, -2.57e-07, 0.0, 1.0, -2.57e-07, 0.0, 1.0, -2.57e-07, 0.0, 1.0, -2.57e-07, 0.0, 1.0, -2.57e-07, 0.0, 0.0, -1.0, -3.241e-08, 0.0, -1.0, -3.241e-08, 0.0, -1.0, -3.241e-08, 0.0, -1.0, -3.241e-08, 0.0, 1.0, 0.0, 0.0, 1.0, 0.0, 0.0, 1.0, 0.0, 0.0, 1.0, 0.0, 0.0, 1.0, 0.0, 0.0, 1.0, 0.0, 0.0, 1.0, 0.0, 0.0, 1.0, 0.0, 0.0, -1.0, 0.0, 0.0, -1.0, 0.0, 0.0, -1.0, 0.0, 0.0, -1.0, 0.0, 1.0, 0.0, 0.0, 1.0, 0.0, 0.0, 1.0, 0.0, 0.0, 1.0, 0.0, 0.0, 0.0, -1.0, 0.0, 0.0, -1.0, 0.0, 0.0, -1.0, 0.0, 0.0, -1.0, 0.0, -1.0, 0.0, 0.0, -1.0, 0.0, 0.0, -1.0, 0.0, 0.0, -1.0, 0.0, 0.0, -1.0, 0.0, 0.0, -1.0, 0.0, 0.0, 0.0, 1.0, 0.0, 0.0, 1.0, 0.0, 0.0, 1.0, 0.0, 0.0, 1.0, 0.0, -1.0, 0.0, 0.0, -1.0, 0.0, 0.0, -1.0, 0.0, 0.0, -1.0, 0.0, 0.0, 0.0, 0.0, -1.0, 0.0, 0.0, -1.0, 0.0, 0.0, -1.0, 0.0, 0.0, -1.0, 0.0, 0.0, -1.0, 0.0, 0.0, -1.0, 0.0, 0.0, -1.0, 0.0, 0.0, -1.0, 1.0, 0.0, 0.0, 1.0, 0.0, 0.0, 1.0, 0.0, 0.0, 1.0, 0.0, 0.0, 0.0, 1.0, 0.0, 0.0, 1.0, 0.0, 0.0, 1.0, 0.0, 0.0, 1.0, 0.0, 0.0, -1.0, 0.0, 0.0, -1.0, 0.0, 0.0, -1.0, 0.0, 0.0, -1.0, 0.0, 0.0, 0.0, 1.0, 0.0, 0.0, 1.0, 0.0, 0.0, 1.0, 0.0, 0.0, 1.0, 0.0, 0.0, 1.0, 0.0, 0.0, 1.0, 0.0, 0.0, 1.0, 0.0, 0.0, 1.0, -1.0, 0.0, 0.0, -1.0, 0.0, 0.0, -1.0, 0.0, 0.0, -1.0, 0.0, 0.0, 1.0, -5.14e-07, 0.0, 1.0, -5.14e-07, 0.0, 1.0, -5.14e-07, 0.0, 1.0, -5.14e-07, 0.0, 1.0, -5.14e-07, 0.0, 1.0, -5.14e-07, 0.0, 0.0, -1.0, 0.0, 0.0, -1.0, 0.0, 0.0, -1.0, 0.0, 0.0, -1.0, 0.0, 0.0, 1.0, 0.0, 0.0, 1.0, 0.0, 0.0, 1.0, 0.0, 0.0, 1.0, 0.0, 0.0, 1.0, 0.0, 0.0, 1.0, 0.0, 0.0, 1.0, 0.0, 0.0, 1.0, 0.0, 0.0, -1.0, 0.0, 0.0, -1.0, 0.0, 0.0, -1.0, 0.0, 0.0, -1.0, 0.0])] * 3)])

# ---- objects
ob_16x16scaleplate = bpy.data.objects.new('16x16scaleplate', me_sphere_008)

# ---- transforms, parenting, visibility, modifiers, constraints
ob_16x16scaleplate.location = (2.695e-05, -0.003423, -0.005282)

# ---- collection membership
scene.collection.objects.link(ob_16x16scaleplate)

# ---- scene / render settings (as saved in the file)
scene.frame_start = 1; scene.frame_end = 250; scene.frame_set(1)
scene.render.engine = 'BLENDER_EEVEE_NEXT'
scene.render.bake_bias = 0.0
scene.render.bake_samples = 0
scene.cycles.sampling_pattern = 'TABULATED_SOBOL'
scene.eevee.use_volume_custom_range = False
bpy.context.view_layer.update()

# ---- added for rendering (the .blend has no active camera and no usable light): camera, sun
cam_auto = bpy.data.cameras.new('AutoCamera')
cam_auto.lens = 50.0
cam_auto.sensor_width = 36.0
cam_auto.clip_end = 1000.0
ob_auto_camera = bpy.data.objects.new('AutoCamera', cam_auto)
scene.collection.objects.link(ob_auto_camera)
ob_auto_camera.location = (0.212951, -0.255901, 0.168933)
ob_auto_camera.rotation_euler = (1.09748, -7.21219e-08, 0.694738)
scene.camera = ob_auto_camera
light_auto_sun = bpy.data.lights.new('AutoSun', 'SUN')
light_auto_sun.energy = 3.0
light_auto_sun.angle = 0.0523599
ob_auto_sun = bpy.data.objects.new('AutoSun', light_auto_sun)
scene.collection.objects.link(ob_auto_sun)
ob_auto_sun.rotation_euler = (0.872665, 0.174533, 0.523599)
bpy.context.view_layer.update()
